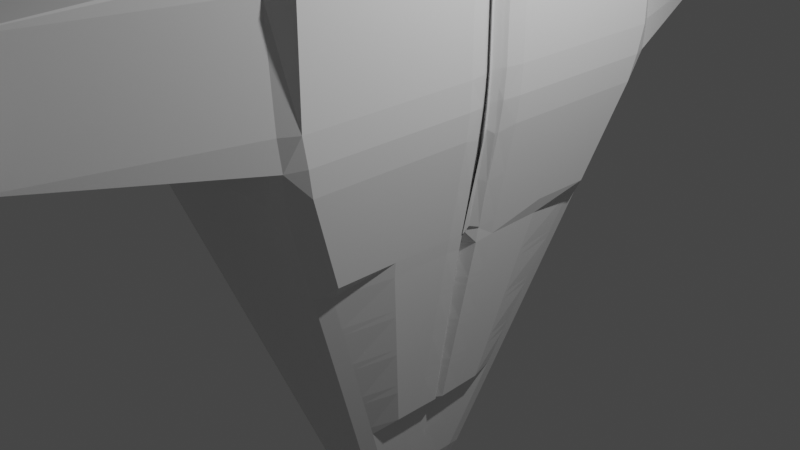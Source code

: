 # Source: zombie_new.blend  (saved by Blender 2.90.8; exported with 4.5.12 LTS)
import bpy
from mathutils import Matrix  # noqa: F401  (used for matrix-valued properties, if any)

bpy.ops.wm.read_factory_settings(use_empty=True)
scene = bpy.context.scene
scene.name = 'Scene'

# ---- collections
col_collection = bpy.data.collections.new('Collection'); scene.collection.children.link(col_collection)

# ---- materials (node trees are filled in below, after node groups)
mat_material = bpy.data.materials.new('Material')
mat_material.alpha_threshold = 0.0
mat_material.use_transparent_shadow = False
mat_material.line_color = (0.0, 0.0, 0.0, 1.0)

# ---- material node trees
mat_material.use_nodes = True; mat_material.node_tree.nodes.clear()
_N = mat_material.node_tree.nodes; _L = mat_material.node_tree.links
n0 = _N.new('ShaderNodeOutputMaterial'); n0.name = 'Material Output'; n0.location = (300, 300)
n1 = _N.new('ShaderNodeBsdfPrincipled'); n1.name = 'Principled BSDF'; n1.location = (10, 300)
n1.distribution = 'GGX'
n1.subsurface_method = 'BURLEY'
n1.inputs[2].default_value = 0.4
n1.inputs[3].default_value = 1.45
n1.inputs[27].default_value = (0.0, 0.0, 0.0, 1.0)
n1.inputs[28].default_value = 1.0
_L.new(n1.outputs[0], n0.inputs[0])
n0.is_active_output = True

# ---- world
world_world = bpy.data.worlds.new('World'); scene.world = world_world
world_world.use_nodes = True; world_world.node_tree.nodes.clear()
_N = world_world.node_tree.nodes; _L = world_world.node_tree.links
n0 = _N.new('ShaderNodeOutputWorld'); n0.name = 'World Output'; n0.location = (300, 300)
n1 = _N.new('ShaderNodeBackground'); n1.name = 'Background'; n1.location = (10, 300)
n1.inputs[0].default_value = (0.05088, 0.05088, 0.05088, 1.0)
_L.new(n1.outputs[0], n0.inputs[0])
n0.is_active_output = True
world_world.color = (0.05088, 0.05088, 0.05088)
world_world.use_sun_shadow = False
world_world.sun_shadow_jitter_overblur = 0.0

# ---- cameras
cam_camera = bpy.data.cameras.new('Camera')
cam_camera.clip_end = 100.0
cam_camera.ortho_scale = 7.314

# ---- lights
light_light = bpy.data.lights.new('Light', 'POINT')
light_light.transmission_factor = 0.0
light_light.energy = 1000.0
light_light.shadow_soft_size = 0.1
light_light.shadow_maximum_resolution = 0.006
light_light.use_absolute_resolution = True

# ---- meshes
me_cube = bpy.data.meshes.new('Cube')
me_cube.from_pydata([(1.031, 0.9018, 1.0), (1.237, 0.9018, 0.9231), (0.3265, 1.853, 0.9028), (1.101, 0.9018, 0.9712), (1.024, 0.9585, 0.9779), (1.052, 0.9712, 0.9217), (0.9646, 0.9712, 0.9891), (-0.956, 0.103, 0.3769), (-0.956, -0.09346, 0.3769), (-1.0, -0.09324, 0.563), (-1.0, 0.1032, 0.563), (-0.956, 0.004784, 0.3769), (-0.9871, 0.004929, 0.4678), (-0.9871, -0.09335, 0.4678), (-1.0, 0.005004, 0.563), (-0.9871, 0.1031, 0.4678), (0.3676, -1.853, 0.9039), (1.237, -0.9018, 0.9231), (1.031, -0.9018, 1.0), (1.052, -0.9712, 0.9217), (1.024, -0.9585, 0.9779), (1.101, -0.9018, 0.9712), (0.9646, -0.9712, 0.9891), (-0.168, 0.09957, -1.0), (-0.168, -0.09691, -1.0), (-0.3103, -0.09669, -0.9122), (-0.3103, 0.09979, -0.9122), (-0.168, 0.001332, -1.0), (-0.2504, 0.001408, -0.9743), (-0.2504, -0.0968, -0.9743), (-0.3103, 0.001553, -0.9122), (-0.2504, 0.09968, -0.9743), (-1.0, 0.9018, 0.9018), (-0.9018, 0.9018, 1.0), (-0.7438, 1.849, 0.875), (-0.9712, 0.9018, 0.9712), (-1.015, 0.9585, 0.9249), (-0.9618, 0.9712, 0.939), (-1.013, 0.9712, 0.868), (-0.9018, -0.09324, 1.0), (-0.9018, 0.1032, 1.0), (-1.0, 0.1032, 0.9018), (-1.0, -0.09324, 0.9018), (-0.9018, 0.005004, 1.0), (-0.9712, 0.005004, 0.9712), (-0.9712, 0.1032, 0.9712), (-1.0, 0.005004, 0.9018), (-0.9712, -0.09324, 0.9712), (-0.9018, -0.9018, 1.0), (-1.0, -0.9018, 0.9018), (-0.7027, -1.853, 0.8761), (-0.9712, -0.9018, 0.9712), (-1.015, -0.9585, 0.9249), (-1.013, -0.9712, 0.868), (-0.9618, -0.9712, 0.939), (0.9844, 0.1032, 1.0), (0.9863, -0.09324, 1.0), (1.203, -0.02184, 0.9231), (1.201, 0.0355, 0.9231), (0.8521, 0.002195, 1.0), (1.007, 0.005226, 0.9714), (1.046, -0.03797, 0.9712), (1.163, 0.006072, 0.9231), (1.045, 0.05003, 0.9712), (0.3161, 0.2017, -0.9154), (0.168, 0.168, -1.0), (0.207, 0.3103, -0.9122), (0.2521, 0.1848, -0.9752), (0.2438, 0.2414, -0.9668), (0.1875, 0.2504, -0.9743), (0.2755, 0.2704, -0.9292), (1.188, 0.8506, 0.4014), (0.9667, 0.956, 0.3769), (0.4151, 1.853, 0.5652), (1.237, 0.9018, 0.5843), (1.037, 0.9177, 0.3631), (1.147, 0.9555, 0.4873), (1.064, 0.9871, 0.4866), (1.141, 0.9712, 0.5841), (1.223, 0.8762, 0.4901), (0.168, -0.168, -1.0), (0.3161, -0.2017, -0.9154), (0.207, -0.3103, -0.9122), (0.2521, -0.1848, -0.9752), (0.2438, -0.2414, -0.9668), (0.2755, -0.2704, -0.9292), (0.1875, -0.2504, -0.9743), (1.188, -0.8506, 0.4014), (1.237, -0.9018, 0.5843), (0.4561, -1.853, 0.5663), (0.9667, -0.956, 0.3769), (1.223, -0.8762, 0.4901), (1.147, -0.9555, 0.4873), (1.141, -0.9712, 0.5841), (1.064, -0.9871, 0.4866), (1.037, -0.9177, 0.3631), (-0.8484, 0.956, 0.3769), (-0.956, 0.8484, 0.3769), (-1.0, 0.9018, 0.563), (-0.6552, 1.849, 0.5374), (-0.917, 0.917, 0.362), (-0.883, 0.9552, 0.4341), (-0.9871, 0.8751, 0.4678), (-0.9243, 0.9712, 0.5304), (-0.8036, 0.9871, 0.438), (-0.3103, 0.2026, -0.9122), (-0.2026, 0.3103, -0.9122), (-0.168, 0.168, -1.0), (-0.2713, 0.2713, -0.927), (-0.2417, 0.2417, -0.966), (-0.1853, 0.2504, -0.9743), (-0.2504, 0.1853, -0.9743), (-0.168, -0.168, -1.0), (-0.2026, -0.3103, -0.9122), (-0.3103, -0.2026, -0.9122), (-0.1853, -0.2504, -0.9743), (-0.2417, -0.2417, -0.966), (-0.2713, -0.2713, -0.927), (-0.2504, -0.1853, -0.9743), (-0.956, -0.8484, 0.3769), (-0.8484, -0.956, 0.3769), (-0.6142, -1.853, 0.5385), (-1.0, -0.9018, 0.563), (-0.917, -0.917, 0.362), (-0.883, -0.9552, 0.4341), (-0.8036, -0.9871, 0.438), (-0.9243, -0.9712, 0.5304), (-0.9871, -0.8751, 0.4678), (0.3103, 0.09979, -0.9122), (0.3103, -0.09669, -0.9122), (0.168, -0.09691, -1.0), (0.168, 0.09957, -1.0), (0.3103, 0.001553, -0.9122), (0.2505, 0.001408, -0.9744), (0.2504, -0.0968, -0.9743), (0.168, 0.001332, -1.0), (0.2504, 0.09968, -0.9743), (1.164, -0.02498, 0.3888), (1.163, 0.03847, 0.389), (1.201, 0.0355, 0.5843), (1.203, -0.02184, 0.5843), (1.129, 0.005968, 0.4061), (1.15, 0.006007, 0.4885), (1.183, 0.03406, 0.4864), (1.163, 0.006073, 0.5843), (1.184, -0.02071, 0.4864), (0.3161, 0.08845, -0.9154), (0.3161, -0.1081, -0.9154), (0.168, -0.1067, -1.0), (0.168, 0.08978, -1.0), (0.3161, -0.009806, -0.9154), (0.2522, -0.008921, -0.9754), (0.2521, -0.1074, -0.9752), (0.168, -0.008459, -1.0), (0.2521, 0.08911, -0.9752), (-0.9018, 0.06647, 1.0), (-1.0, 0.06647, 0.9018), (-1.0, -0.13, 0.9018), (-0.9018, -0.13, 1.0), (-0.9712, 0.06647, 0.9712), (-0.9712, -0.03177, 0.9712), (-1.0, -0.03177, 0.9018), (-0.9712, -0.13, 0.9712), (-0.9018, -0.03177, 1.0), (1.031, -0.13, 1.0), (1.237, -0.13, 0.9231), (1.143, -0.004925, 0.9231), (0.4241, 0.06647, 1.0), (1.101, -0.13, 0.9712), (0.9969, -0.04356, 0.9714), (1.21, -0.05268, 0.9231), (0.7351, 0.05035, 0.9712), (0.8536, -0.06257, 1.0), (-0.956, 0.06788, 0.3769), (-0.956, -0.1286, 0.3769), (-1.0, -0.13, 0.563), (-1.0, 0.06647, 0.563), (-0.956, -0.03037, 0.3769), (-0.9871, -0.03129, 0.4678), (-0.9871, -0.1293, 0.4678), (-1.0, -0.03177, 0.563), (-0.9871, 0.06718, 0.4678), (-0.168, -0.1067, -1.0), (-0.3103, -0.1081, -0.9122), (-0.3103, 0.08839, -0.9122), (-0.168, 0.08978, -1.0), (-0.2504, -0.1074, -0.9743), (-0.2504, -0.008938, -0.9743), (-0.3103, -0.009857, -0.9122), (-0.2504, 0.08909, -0.9743), (-0.168, -0.008459, -1.0), (1.188, -0.1287, 0.4014), (1.072, 0.0006137, 0.3889), (1.143, -0.004925, 0.5843), (1.237, -0.13, 0.5843), (1.146, -0.04991, 0.3855), (1.19, -0.0511, 0.487), (1.108, 0.0006665, 0.4864), (1.21, -0.05268, 0.5843), (1.223, -0.1293, 0.4901), (-0.3103, -0.0836, -0.9122), (-0.3103, 0.1129, -0.9122), (-0.168, 0.1108, -1.0), (-0.168, -0.08566, -1.0), (-0.3103, 0.01467, -0.9122), (-0.2504, 0.0133, -0.9743), (-0.2504, 0.1119, -0.9743), (-0.168, 0.01259, -1.0), (-0.2504, -0.08463, -0.9743), (1.144, 0.01678, 0.9231), (1.237, 0.1455, 0.9231), (1.031, 0.1455, 1.0), (0.512, -0.05097, 1.0), (1.21, 0.06712, 0.9231), (1.01, 0.0584, 0.9714), (1.101, 0.1455, 0.9712), (0.8794, 0.07689, 1.0), (0.7804, -0.03644, 0.9712), (-1.0, 0.1455, 0.9018), (-1.0, -0.05097, 0.9018), (-0.9018, -0.05097, 1.0), (-0.9018, 0.1455, 1.0), (-1.0, 0.04727, 0.9018), (-0.9712, 0.04727, 0.9712), (-0.9712, -0.05097, 0.9712), (-0.9018, 0.04727, 1.0), (-0.9712, 0.1455, 0.9712), (1.073, 0.01002, 0.3891), (1.188, 0.1435, 0.4014), (1.237, 0.1455, 0.5843), (1.144, 0.01678, 0.5843), (1.147, 0.06344, 0.3858), (1.191, 0.06519, 0.4871), (1.223, 0.1445, 0.4901), (1.21, 0.06712, 0.5843), (1.11, 0.01034, 0.4864), (-1.0, 0.1455, 0.563), (-0.956, 0.1435, 0.3769), (-0.956, -0.05307, 0.3769), (-1.0, -0.05097, 0.563), (-0.9871, 0.1445, 0.4678), (-0.9871, 0.04656, 0.4678), (-0.956, 0.04519, 0.3769), (-0.9871, -0.05202, 0.4678), (-1.0, 0.04727, 0.563), (0.3161, 0.1129, -0.9154), (0.3161, -0.08367, -0.9154), (0.168, -0.08566, -1.0), (0.168, 0.1108, -1.0), (0.3161, 0.01459, -0.9154), (0.2522, 0.01327, -0.9754), (0.2521, -0.08466, -0.9752), (0.168, 0.01259, -1.0), (0.2521, 0.1118, -0.9752), (2.019, 2.898, 0.9228), (1.1, 2.898, 0.8989), (1.176, 2.898, 0.609), (2.095, 2.898, 0.633), (0.7929, -2.886, 0.915), (1.863, -2.886, 0.9428), (1.952, -2.886, 0.6052), (0.8815, -2.886, 0.5774), (-0.6331, -0.09507, -0.2676), (-0.6331, 0.003168, -0.2676), (-0.6331, 0.1014, -0.2676), (0.6824, 0.06913, -0.2723), (0.6656, 0.00376, -0.2637), (0.6831, -0.06083, -0.2724), (-0.5255, 0.6331, -0.2676), (-0.5942, 0.5942, -0.2825), (-0.6331, 0.5255, -0.2676), (-0.5255, -0.6331, -0.2676), (-0.5942, -0.5942, -0.2825), (-0.6331, -0.5255, -0.2676), (0.6979, 0.5261, -0.2676), (0.6562, 0.5941, -0.2831), (0.5868, 0.6331, -0.2676), (0.6979, -0.5261, -0.2676), (0.6562, -0.5941, -0.2831), (0.5868, -0.6331, -0.2676), (-0.6331, -0.1184, -0.2676), (-0.6331, -0.02011, -0.2676), (-0.6331, 0.07814, -0.2676), (0.6399, 0.04453, -0.2739), (0.7706, -0.02986, -0.2756), (0.7913, -0.1184, -0.2676), (-0.6331, -0.06833, -0.2676), (-0.6331, 0.02993, -0.2676), (-0.6331, 0.1282, -0.2676), (0.7945, 0.1285, -0.2676), (0.7821, 0.03903, -0.2754), (0.6407, -0.03682, -0.2738), (-0.7946, -0.09427, 0.05464), (0.9765, 0.0538, 0.06901), (-0.7556, 0.7556, 0.03977), (-0.7946, 0.6869, 0.05464), (-0.6869, -0.7946, 0.05464), (0.8466, 0.7559, 0.04002), (0.7767, 0.7946, 0.05464), (0.9967, -0.6884, 0.07757), (-0.7946, -0.1235, 0.05464), (0.9098, 0.02257, 0.06814), (-0.7946, -0.0607, 0.05464), (0.9967, 0.1359, 0.07757), (-0.7946, 0.003976, 0.05464), (-0.7946, 0.1022, 0.05464), (0.9512, 0.004864, 0.08188), (0.9775, -0.04291, 0.06887), (-0.6869, 0.7946, 0.05464), (-0.7556, -0.7556, 0.03977), (-0.7946, -0.6869, 0.05464), (0.9967, 0.6884, 0.07757), (0.8466, -0.7559, 0.04002), (0.7767, -0.7946, 0.05464), (-0.7946, -0.02524, 0.05464), (-0.7946, 0.07301, 0.05464), (0.9658, -0.03989, 0.0656), (0.9967, -0.1235, 0.07757), (-0.7946, 0.03756, 0.05464), (-0.7946, 0.1358, 0.05464), (0.9663, 0.05123, 0.06583), (0.911, -0.0134, 0.0683), (-0.8753, -0.09386, 0.2158), (1.07, 0.04614, 0.229), (-0.8363, 0.8363, 0.2009), (-0.8753, 0.7676, 0.2158), (-0.7676, -0.8753, 0.2158), (0.9418, 0.8368, 0.2016), (0.8717, 0.8753, 0.2158), (1.092, -0.7695, 0.2395), (-0.8753, -0.1261, 0.2158), (0.9907, 0.01159, 0.2285), (-0.8753, -0.05689, 0.2158), (1.092, 0.1397, 0.2395), (-0.8753, 0.00438, 0.2158), (-0.8753, 0.1026, 0.2158), (1.04, 0.005416, 0.244), (1.071, -0.03394, 0.2288), (-0.7676, 0.8753, 0.2158), (-0.8363, -0.8363, 0.2009), (-0.8753, -0.7676, 0.2158), (1.092, 0.7695, 0.2395), (0.9418, -0.8368, 0.2016), (0.8717, -0.8753, 0.2158), (-0.8753, -0.02781, 0.2158), (-0.8753, 0.07044, 0.2158), (1.056, -0.0449, 0.2255), (1.092, -0.1261, 0.2395), (-0.8753, 0.04138, 0.2158), (-0.8753, 0.1396, 0.2158), (1.057, 0.05733, 0.2258), (0.9921, -0.001689, 0.2287), (-0.7138, 0.003572, -0.1065), (-0.7138, 0.1018, -0.1065), (0.7544, 0.004312, -0.1016), (0.7763, -0.05187, -0.1124), (-0.6062, 0.7138, -0.1065), (-0.6749, -0.6749, -0.1214), (-0.7138, -0.6062, -0.1065), (0.7933, 0.6072, -0.1057), (0.7514, -0.675, -0.1215), (0.6818, -0.7138, -0.1065), (-0.7138, -0.02268, -0.1065), (-0.7138, 0.07557, -0.1065), (0.8609, -0.03485, -0.1157), (0.8868, -0.1209, -0.1057), (-0.7138, 0.03375, -0.1065), (-0.7138, 0.132, -0.1065), (0.8719, 0.04653, -0.1155), (0.7218, -0.02511, -0.1134), (-0.7138, -0.09467, -0.1065), (0.7755, 0.06147, -0.1123), (-0.6749, 0.6749, -0.1214), (-0.7138, 0.6062, -0.1065), (-0.6062, -0.7138, -0.1065), (0.7514, 0.675, -0.1215), (0.6818, 0.7138, -0.1065), (0.7933, -0.6072, -0.1057), (-0.7138, -0.1209, -0.1065), (0.7208, 0.03355, -0.1136), (-0.7138, -0.06452, -0.1065), (0.8895, 0.1338, -0.1057), (-0.4717, 0.002361, -0.5899), (-0.4717, 0.1006, -0.5899), (0.4879, 0.002656, -0.5879), (0.4967, -0.07876, -0.5923), (-0.364, 0.4717, -0.5899), (-0.4327, -0.4327, -0.6048), (-0.4717, -0.364, -0.5899), (0.507, 0.3639, -0.5915), (0.4659, -0.4322, -0.6061), (0.3969, -0.4717, -0.5899), (-0.4717, -0.01499, -0.5899), (-0.4717, 0.08327, -0.5899), (0.5901, -0.01988, -0.5955), (0.6005, -0.1133, -0.5915), (-0.4717, 0.0223, -0.5899), (-0.4717, 0.1206, -0.5899), (0.6026, 0.02403, -0.5954), (0.4784, -0.06025, -0.5946), (-0.4717, -0.09588, -0.5899), (0.4963, 0.08446, -0.5922), (-0.4327, 0.4327, -0.6048), (-0.4717, 0.364, -0.5899), (-0.364, -0.4717, -0.5899), (0.4659, 0.4322, -0.6061), (0.3969, 0.4717, -0.5899), (0.507, -0.3639, -0.5915), (-0.4717, -0.1132, -0.5899), (0.478, 0.06649, -0.5946), (-0.4717, -0.07597, -0.5899), (0.6044, 0.1178, -0.5915), (-0.5524, -0.09548, -0.4288), (0.5894, 0.0768, -0.4322), (-0.5134, 0.5134, -0.4436), (-0.5524, 0.4448, -0.4288), (-0.4448, -0.5524, -0.4288), (0.561, 0.5131, -0.4446), (0.4919, 0.5524, -0.4288), (0.6024, -0.445, -0.4296), (-0.5524, -0.1158, -0.4288), (0.5589, 0.05551, -0.4343), (-0.5524, -0.07215, -0.4288), (0.6995, 0.1231, -0.4296), (-0.5524, 0.002765, -0.4288), (-0.5524, 0.101, -0.4288), (0.5767, 0.003208, -0.4258), (0.5899, -0.0698, -0.4323), (-0.4448, 0.5524, -0.4288), (-0.5134, -0.5134, -0.4436), (-0.5524, -0.4448, -0.4288), (0.6024, 0.445, -0.4296), (0.561, -0.5131, -0.4446), (0.4919, -0.5524, -0.4288), (-0.5524, -0.01755, -0.4288), (-0.5524, 0.0807, -0.4288), (0.6803, -0.02487, -0.4355), (0.6959, -0.1158, -0.4296), (-0.5524, 0.02611, -0.4288), (-0.5524, 0.1244, -0.4288), (0.6924, 0.03153, -0.4354), (0.5596, -0.04854, -0.4342), (-0.391, 0.001957, -0.751), (-0.391, 0.1002, -0.751), (0.3991, 0.002105, -0.75), (0.4035, -0.08773, -0.7522), (-0.2833, 0.391, -0.751), (-0.352, -0.352, -0.7659), (-0.391, -0.2833, -0.751), (0.4116, 0.2828, -0.7534), (0.3707, -0.3513, -0.7677), (0.3019, -0.391, -0.751), (-0.391, -0.01242, -0.751), (-0.391, 0.08583, -0.751), (0.4064, -0.01482, -0.7554), (0.4116, -0.1106, -0.7534), (-0.391, 0.01848, -0.751), (-0.391, 0.1167, -0.751), (0.4065, 0.0207, -0.7554), (0.3973, -0.07196, -0.755), (-0.391, -0.09629, -0.751), (0.4033, 0.09213, -0.7522), (-0.352, 0.352, -0.7659), (-0.391, 0.2833, -0.751), (-0.2833, -0.391, -0.751), (0.3707, 0.3513, -0.7677), (0.3019, 0.391, -0.751), (0.4116, -0.2828, -0.7534), (-0.391, -0.1107, -0.751), (0.3971, 0.07747, -0.755), (-0.391, -0.07978, -0.751), (0.4116, 0.1167, -0.7534), (1.031, -0.521, 1.0), (1.101, -0.521, 0.9712), (1.237, -0.521, 0.9231), (-0.168, -0.1378, -1.0), (-0.2504, -0.1469, -0.9743), (-0.3103, -0.156, -0.9122), (1.237, -0.521, 0.5843), (1.223, -0.5077, 0.4901), (1.188, -0.4944, 0.4014), (0.168, -0.1378, -1.0), (0.2521, -0.1466, -0.9752), (0.3161, -0.1555, -0.9154), (-0.9018, -0.521, 1.0), (-0.9712, -0.521, 0.9712), (-1.0, -0.521, 0.9018), (-1.0, -0.521, 0.563), (-0.9871, -0.5071, 0.4678), (-0.956, -0.4932, 0.3769), (-0.6331, -0.3246, -0.2676), (0.7916, -0.3249, -0.2676), (-0.7946, -0.4089, 0.05464), (0.9967, -0.4097, 0.07757), (-0.8753, -0.4511, 0.2158), (1.092, -0.452, 0.2395), (0.8871, -0.3673, -0.1057), (-0.7138, -0.3668, -0.1065), (0.6006, -0.2402, -0.5915), (-0.4717, -0.2403, -0.5899), (0.6961, -0.2826, -0.4296), (-0.5524, -0.2824, -0.4288), (-0.391, -0.1981, -0.751), (0.4116, -0.1978, -0.7534), (-0.9018, 0.5236, 1.0), (-0.9712, 0.5236, 0.9712), (-1.0, 0.5236, 0.9018), (-1.0, 0.5236, 0.563), (-0.9871, 0.5098, 0.4678), (-0.956, 0.4959, 0.3769), (0.168, 0.1394, -1.0), (0.2521, 0.1483, -0.9752), (0.3161, 0.1573, -0.9154), (-0.168, 0.1394, -1.0), (-0.2504, 0.1486, -0.9743), (-0.3103, 0.1578, -0.9122), (1.031, 0.5236, 1.0), (1.101, 0.5236, 0.9712), (1.237, 0.5236, 0.9231), (1.237, 0.5236, 0.5843), (1.223, 0.5104, 0.4901), (1.188, 0.4971, 0.4014), (0.7768, 0.3273, -0.2676), (-0.6331, 0.3268, -0.2676), (0.9967, 0.4121, 0.07757), (-0.7946, 0.4114, 0.05464), (1.092, 0.4546, 0.2395), (-0.8753, 0.4536, 0.2158), (-0.7138, 0.3691, -0.1065), (0.8684, 0.3712, -0.1057), (-0.4717, 0.2423, -0.5899), (0.5936, 0.2394, -0.5915), (-0.5524, 0.2846, -0.4288), (0.6852, 0.2834, -0.4296), (0.4116, 0.1997, -0.7534), (-0.391, 0.2, -0.751), (-0.7786, -0.09435, 0.02274), (0.8501, 0.05532, 0.01602), (-0.7396, 0.7396, 0.007873), (-0.7786, 0.6709, 0.02274), (-0.6709, -0.7786, 0.02274), (0.8278, 0.7399, 0.008039), (0.7579, 0.7786, 0.02274), (0.8698, -0.6723, 0.02419), (-0.7786, -0.123, 0.02274), (0.7857, 0.02474, 0.01506), (-0.7786, -0.06146, 0.02274), (0.9657, 0.138, 0.02419), (-0.7786, 0.003896, 0.02274), (-0.7786, 0.1021, 0.02274), (0.8256, 0.004755, 0.02846), (0.8511, -0.04468, 0.01588), (-0.6709, 0.7786, 0.02274), (-0.7396, -0.7396, 0.007873), (-0.7786, -0.6709, 0.02274), (0.8698, 0.6723, 0.02419), (0.8278, -0.7399, 0.008039), (0.7579, -0.7786, 0.02274), (-0.7786, -0.02474, 0.02274), (-0.7786, 0.07352, 0.02274), (0.9333, -0.03886, 0.01261), (0.9633, -0.123, 0.02419), (-0.7786, 0.03681, 0.02274), (-0.7786, 0.1351, 0.02274), (0.9439, 0.05254, 0.01284), (0.7869, -0.01572, 0.01522), (0.9637, -0.4012, 0.02419), (-0.7786, -0.4006, 0.02274), (-0.7786, 0.403, 0.02274), (0.9419, 0.4064, 0.02419), (-0.6998, 0.003502, -0.1345), (-0.6998, 0.1017, -0.1345), (0.7389, 0.004216, -0.1297), (0.7601, -0.05343, -0.1402), (-0.5922, 0.6998, -0.1345), (-0.6608, -0.6608, -0.1494), (-0.6998, -0.5922, -0.1345), (0.7767, 0.5932, -0.1338), (0.7349, -0.6609, -0.1496), (0.6653, -0.6998, -0.1345), (-0.6998, -0.02223, -0.1345), (-0.6998, 0.07602, -0.1345), (0.8452, -0.03399, -0.1435), (0.8702, -0.1205, -0.1338), (-0.6998, 0.03308, -0.1345), (-0.6998, 0.1313, -0.1345), (0.8563, 0.04522, -0.1433), (0.7077, -0.02715, -0.1413), (-0.6998, -0.09474, -0.1345), (0.7593, 0.0628, -0.1401), (-0.6608, 0.6608, -0.1494), (-0.6998, 0.5922, -0.1345), (-0.5922, -0.6998, -0.1345), (0.7349, 0.6609, -0.1496), (0.6653, 0.6998, -0.1345), (0.7767, -0.5932, -0.1338), (-0.6998, -0.1205, -0.1345), (0.7067, 0.03546, -0.1414), (-0.6998, -0.06518, -0.1345), (0.873, 0.1328, -0.1338), (-0.6998, -0.3594, -0.1345), (0.8705, -0.3599, -0.1338), (0.8525, 0.3636, -0.1338), (-0.6998, 0.3618, -0.1345), (-0.6201, -0.09514, -0.2936), (0.6675, 0.07037, -0.298), (-0.5812, 0.5812, -0.3084), (-0.6201, 0.5125, -0.2936), (-0.5125, -0.6201, -0.2936), (0.6409, 0.581, -0.309), (0.5715, 0.6201, -0.2936), (0.6825, -0.5131, -0.2937), (-0.6201, -0.118, -0.2936), (0.6269, 0.0463, -0.2997), (-0.6201, -0.06895, -0.2936), (0.7792, 0.1276, -0.2937), (-0.6201, 0.003103, -0.2936), (-0.6201, 0.1013, -0.2936), (0.6513, 0.003671, -0.2898), (0.6681, -0.06228, -0.2981), (-0.5125, 0.6201, -0.2936), (-0.5812, -0.5812, -0.3084), (-0.6201, -0.5125, -0.2936), (0.6825, 0.5131, -0.2937), (0.6409, -0.581, -0.309), (0.5715, -0.6201, -0.2936), (-0.6201, -0.0197, -0.2936), (-0.6201, 0.07855, -0.2936), (0.7561, -0.02906, -0.3013), (0.776, -0.118, -0.2937), (-0.6201, 0.02932, -0.2936), (-0.6201, 0.1276, -0.2936), (0.7677, 0.03782, -0.3012), (0.6276, -0.03871, -0.2996), (0.7763, -0.3181, -0.2937), (-0.6201, -0.3178, -0.2936), (-0.6201, 0.32, -0.2936), (0.7621, 0.3202, -0.2937), (-0.535, 0.002678, -0.4635), (-0.535, 0.1009, -0.4635), (0.5576, 0.003089, -0.4607), (0.5698, -0.07173, -0.4668), (-0.4274, 0.535, -0.4635), (-0.496, -0.496, -0.4783), (-0.535, -0.4274, -0.4635), (0.5819, 0.4275, -0.4644), (0.5405, -0.4957, -0.4794), (0.4714, -0.535, -0.4635), (-0.535, -0.017, -0.4635), (-0.535, 0.08125, -0.4635), (0.6609, -0.02379, -0.47), (0.6754, -0.1153, -0.4644), (-0.535, 0.02529, -0.4635), (-0.535, 0.1236, -0.4635), (0.673, 0.02991, -0.4699), (0.5421, -0.05106, -0.4687), (-0.535, -0.09556, -0.4635), (0.5693, 0.07845, -0.4667), (-0.496, 0.496, -0.4783), (-0.535, 0.4274, -0.4635), (-0.4274, -0.535, -0.4635), (0.5405, 0.4957, -0.4794), (0.4714, 0.535, -0.4635), (0.5819, -0.4275, -0.4644), (-0.535, -0.1152, -0.4635), (0.5415, 0.05787, -0.4688), (-0.535, -0.07297, -0.4635), (0.679, 0.122, -0.4644), (-0.535, -0.2734, -0.4635), (0.6756, -0.2735, -0.4644), (0.6655, 0.2739, -0.4644), (-0.535, 0.2755, -0.4635), (-0.4541, -0.09597, -0.6251), (0.476, 0.08614, -0.6271), (-0.4151, 0.4151, -0.6399), (-0.4541, 0.3464, -0.6251), (-0.3464, -0.4541, -0.6251), (0.4451, 0.4146, -0.6414), (0.3762, 0.4541, -0.6251), (0.4862, -0.3462, -0.6268), (-0.4541, -0.1127, -0.6251), (0.4603, 0.06888, -0.6296), (-0.4541, -0.0768, -0.6251), (0.4862, 0.1197, -0.6268), (-0.4541, 0.002272, -0.6251), (-0.4541, 0.1005, -0.6251), (0.4685, 0.002536, -0.6233), (0.4763, -0.08072, -0.6272), (-0.3464, 0.4541, -0.6251), (-0.4151, -0.4151, -0.6399), (-0.4541, -0.3464, -0.6251), (0.4862, 0.3462, -0.6268), (0.4451, -0.4146, -0.6414), (0.3762, -0.4541, -0.6251), (-0.4541, -0.01443, -0.6251), (-0.4541, 0.08383, -0.6251), (0.477, -0.01874, -0.6304), (0.4862, -0.1126, -0.6268), (-0.4541, 0.02147, -0.6251), (-0.4541, 0.1197, -0.6251), (0.4771, 0.02547, -0.6303), (0.4607, -0.0628, -0.6296), (-0.4541, -0.2311, -0.6251), (0.4862, -0.231, -0.6268), (0.4862, 0.2329, -0.6268), (-0.4541, 0.2331, -0.6251), (0.1875, -0.3338, -1.763), (0.168, -0.2514, -1.789), (-0.168, -0.2514, -1.789), (-0.1853, -0.3338, -1.763), (0.168, -0.1901, -1.789), (0.168, -0.09188, -1.789), (-0.168, -0.09188, -1.789), (-0.168, -0.1901, -1.789), (-0.168, -0.07083, -1.789), (-0.168, -0.1691, -1.789), (0.168, -0.1691, -1.789), (0.168, -0.07083, -1.789), (-0.168, -0.2212, -1.789), (0.168, -0.2212, -1.789), (-0.168, 0.1692, -1.791), (-0.168, 0.07094, -1.791), (0.168, 0.2376, -1.791), (0.1875, 0.32, -1.765), (-0.1853, 0.32, -1.765), (-0.168, 0.2376, -1.791), (0.168, 0.07094, -1.791), (0.168, 0.1692, -1.791), (0.168, 0.06115, -1.791), (0.168, 0.1594, -1.791), (-0.168, 0.1594, -1.791), (-0.168, 0.06115, -1.791), (-0.168, 0.1804, -1.791), (-0.168, 0.08219, -1.791), (0.168, 0.08219, -1.791), (0.168, 0.1804, -1.791), (0.168, 0.209, -1.791), (-0.168, 0.209, -1.791)], [], [(478, 474, 17, 88), (56, 39, 155, 167), (472, 484, 48, 18), (527, 349, 237, 509), (203, 247, 131, 23), (323, 351, 227, 138), (153, 190, 731, 728), (495, 347, 191, 480), (328, 338, 96, 72), (519, 518, 210, 229), (89, 16, 259, 260), (140, 57, 166, 193), (24, 130, 149, 185), (10, 41, 219, 239), (487, 486, 157, 175), (230, 209, 58, 139), (176, 156, 42, 9), (526, 341, 71, 521), (507, 506, 32, 98), (247, 203, 715, 716), (212, 220, 40, 55), (34, 2, 254, 255), (326, 343, 90, 120), (322, 345, 173, 8), (494, 340, 119, 489), (331, 337, 137, 192), (332, 335, 7, 238), (0, 3, 4, 6), (1, 5, 4, 3), (2, 6, 4, 5), (7, 11, 12, 15), (8, 13, 12, 11), (9, 14, 12, 13), (10, 15, 12, 14), (16, 19, 20, 22), (17, 21, 20, 19), (18, 22, 20, 21), (23, 27, 28, 31), (24, 29, 28, 27), (25, 30, 28, 29), (26, 31, 28, 30), (32, 35, 36, 38), (33, 37, 36, 35), (34, 38, 36, 37), (39, 43, 44, 47), (40, 45, 44, 43), (41, 46, 44, 45), (42, 47, 44, 46), (48, 51, 52, 54), (49, 53, 52, 51), (50, 54, 52, 53), (55, 59, 60, 63), (56, 61, 60, 59), (57, 62, 60, 61), (58, 63, 60, 62), (64, 67, 68, 70), (65, 69, 68, 67), (66, 70, 68, 69), (71, 75, 76, 79), (72, 77, 76, 75), (73, 78, 76, 77), (74, 79, 76, 78), (80, 83, 84, 86), (81, 85, 84, 83), (82, 86, 84, 85), (87, 91, 92, 95), (88, 93, 92, 91), (89, 94, 92, 93), (90, 95, 92, 94), (96, 100, 101, 104), (97, 102, 101, 100), (98, 103, 101, 102), (99, 104, 101, 103), (105, 108, 109, 111), (106, 110, 109, 108), (107, 111, 109, 110), (112, 115, 116, 118), (113, 117, 116, 115), (114, 118, 116, 117), (119, 123, 124, 127), (120, 125, 124, 123), (121, 126, 124, 125), (122, 127, 124, 126), (128, 132, 133, 136), (129, 134, 133, 132), (130, 135, 133, 134), (131, 136, 133, 135), (137, 141, 142, 145), (138, 143, 142, 141), (139, 144, 142, 143), (140, 145, 142, 144), (146, 150, 151, 154), (147, 152, 151, 150), (148, 153, 151, 152), (149, 154, 151, 153), (155, 159, 160, 163), (156, 161, 160, 159), (157, 162, 160, 161), (158, 163, 160, 162), (164, 168, 169, 172), (165, 170, 169, 168), (166, 171, 169, 170), (167, 172, 169, 171), (173, 177, 178, 181), (174, 179, 178, 177), (175, 180, 178, 179), (176, 181, 178, 180), (182, 186, 187, 190), (183, 188, 187, 186), (184, 189, 187, 188), (185, 190, 187, 189), (191, 195, 196, 199), (192, 197, 196, 195), (193, 198, 196, 197), (194, 199, 196, 198), (200, 204, 205, 208), (201, 206, 205, 204), (202, 207, 205, 206), (203, 208, 205, 207), (209, 213, 214, 217), (210, 215, 214, 213), (211, 216, 214, 215), (212, 217, 214, 216), (218, 222, 223, 226), (219, 224, 223, 222), (220, 225, 223, 224), (221, 226, 223, 225), (227, 231, 232, 235), (228, 233, 232, 231), (229, 234, 232, 233), (230, 235, 232, 234), (236, 240, 241, 244), (237, 242, 241, 240), (238, 243, 241, 242), (239, 244, 241, 243), (245, 249, 250, 253), (246, 251, 250, 249), (247, 252, 250, 251), (248, 253, 250, 252), (203, 23, 31, 208), (208, 31, 26, 200), (322, 8, 11, 334), (334, 11, 7, 335), (323, 138, 141, 336), (336, 141, 137, 337), (212, 55, 63, 217), (217, 63, 58, 209), (149, 130, 134, 154), (154, 134, 129, 146), (155, 39, 47, 159), (159, 47, 42, 156), (18, 48, 54, 22), (22, 54, 50, 16), (472, 18, 21, 473), (473, 21, 17, 474), (176, 9, 13, 181), (181, 13, 8, 173), (504, 33, 35, 505), (505, 35, 32, 506), (33, 0, 6, 37), (37, 6, 2, 34), (230, 139, 143, 235), (235, 143, 138, 227), (446, 106, 108, 462), (462, 108, 105, 463), (475, 112, 118, 476), (476, 118, 114, 477), (326, 120, 123, 339), (339, 123, 119, 340), (507, 98, 102, 508), (508, 102, 97, 509), (449, 64, 70, 465), (465, 70, 66, 466), (248, 252, 734, 735), (69, 110, 106, 66), (99, 73, 77, 104), (104, 77, 72, 96), (203, 207, 714, 715), (115, 86, 82, 113), (329, 87, 95, 342), (342, 95, 90, 343), (89, 121, 125, 94), (94, 125, 120, 90), (510, 65, 67, 511), (511, 67, 64, 512), (478, 88, 91, 479), (479, 91, 87, 480), (98, 32, 38, 103), (103, 38, 34, 99), (1, 74, 78, 5), (5, 78, 73, 2), (16, 89, 93, 19), (19, 93, 88, 17), (49, 122, 126, 53), (53, 126, 121, 50), (57, 140, 144, 62), (62, 144, 139, 58), (130, 24, 27, 135), (131, 135, 726, 727), (41, 10, 14, 46), (46, 14, 9, 42), (39, 56, 59, 43), (43, 59, 55, 40), (481, 148, 152, 482), (482, 152, 147, 483), (484, 158, 162, 485), (485, 162, 157, 486), (56, 167, 171, 61), (61, 171, 166, 57), (487, 175, 179, 488), (488, 179, 174, 489), (24, 185, 189, 29), (29, 189, 184, 25), (140, 193, 197, 145), (145, 197, 192, 137), (156, 176, 180, 161), (161, 180, 175, 157), (330, 174, 177, 344), (344, 177, 173, 345), (165, 194, 198, 170), (170, 198, 193, 166), (153, 148, 710, 711), (69, 65, 722, 723), (331, 192, 195, 346), (346, 195, 191, 347), (158, 164, 172, 163), (163, 172, 167, 155), (513, 202, 206, 514), (514, 206, 201, 515), (516, 211, 215, 517), (517, 215, 210, 518), (40, 220, 224, 45), (45, 224, 219, 41), (519, 229, 233, 520), (520, 233, 228, 521), (10, 239, 243, 15), (15, 243, 238, 7), (131, 247, 251, 136), (136, 251, 246, 128), (220, 212, 216, 225), (225, 216, 211, 221), (115, 112, 708, 709), (190, 185, 730, 731), (209, 230, 234, 213), (213, 234, 229, 210), (332, 238, 242, 348), (348, 242, 237, 349), (333, 228, 231, 350), (350, 231, 227, 351), (218, 236, 244, 222), (222, 244, 239, 219), (516, 504, 221, 211), (256, 255, 254, 257), (73, 99, 256, 257), (99, 34, 255, 256), (2, 73, 257, 254), (260, 259, 258, 261), (121, 89, 260, 261), (50, 121, 261, 258), (16, 50, 258, 259), (632, 290, 291, 633), (615, 289, 290, 632), (630, 287, 288, 631), (614, 286, 287, 630), (628, 284, 285, 629), (613, 283, 284, 628), (626, 281, 282, 627), (612, 280, 281, 626), (624, 278, 279, 625), (611, 277, 278, 624), (593, 275, 276, 594), (577, 274, 275, 593), (621, 272, 273, 622), (608, 271, 272, 621), (590, 269, 270, 591), (574, 268, 269, 590), (618, 266, 267, 619), (605, 265, 266, 618), (616, 263, 264, 617), (604, 262, 263, 616), (614, 617, 264, 286), (613, 619, 267, 283), (635, 622, 273, 490), (604, 627, 282, 262), (608, 625, 279, 271), (637, 623, 274, 522), (610, 620, 268, 276), (634, 629, 285, 491), (605, 633, 291, 265), (636, 631, 288, 523), (338, 308, 294, 324), (324, 294, 295, 325), (341, 311, 297, 327), (327, 297, 298, 328), (564, 320, 321, 565), (547, 303, 320, 564), (562, 318, 319, 563), (546, 302, 318, 562), (560, 316, 317, 561), (545, 301, 316, 560), (558, 314, 315, 559), (544, 300, 314, 558), (556, 312, 313, 557), (543, 299, 312, 556), (553, 309, 310, 554), (540, 296, 309, 553), (550, 306, 307, 551), (537, 293, 306, 550), (548, 304, 305, 549), (536, 292, 304, 548), (546, 549, 305, 302), (545, 551, 307, 301), (567, 554, 310, 492), (536, 559, 315, 292), (540, 557, 313, 296), (569, 555, 311, 524), (542, 552, 308, 298), (566, 561, 317, 493), (537, 565, 321, 293), (568, 563, 319, 525), (75, 327, 328, 72), (71, 341, 327, 75), (100, 324, 325, 97), (96, 338, 324, 100), (320, 350, 351, 321), (303, 333, 350, 320), (318, 348, 349, 319), (302, 332, 348, 318), (316, 346, 347, 317), (301, 331, 346, 316), (314, 344, 345, 315), (300, 330, 344, 314), (312, 342, 343, 313), (299, 329, 342, 312), (309, 339, 340, 310), (296, 326, 339, 309), (306, 336, 337, 307), (293, 323, 336, 306), (304, 334, 335, 305), (292, 322, 334, 304), (302, 305, 335, 332), (301, 307, 337, 331), (492, 310, 340, 494), (292, 315, 345, 322), (296, 313, 343, 326), (524, 311, 341, 526), (298, 308, 338, 328), (493, 317, 347, 495), (293, 321, 351, 323), (525, 319, 349, 527), (603, 585, 367, 528), (589, 587, 369, 371), (601, 583, 365, 496), (594, 574, 356, 376), (602, 577, 359, 529), (592, 579, 361, 374), (588, 581, 363, 370), (600, 576, 358, 497), (597, 573, 355, 379), (598, 571, 353, 380), (588, 370, 352, 570), (570, 352, 353, 571), (589, 371, 354, 572), (572, 354, 355, 573), (592, 374, 357, 575), (575, 357, 358, 576), (595, 377, 360, 578), (578, 360, 361, 579), (596, 378, 362, 580), (580, 362, 363, 581), (597, 379, 364, 582), (582, 364, 365, 583), (598, 380, 366, 584), (584, 366, 367, 585), (599, 381, 368, 586), (586, 368, 369, 587), (552, 356, 372, 538), (538, 372, 373, 539), (555, 359, 375, 541), (541, 375, 376, 542), (705, 699, 397, 530), (673, 701, 399, 401), (703, 697, 395, 498), (678, 688, 386, 406), (704, 691, 389, 531), (676, 693, 391, 404), (672, 695, 393, 400), (702, 690, 388, 499), (681, 687, 385, 409), (682, 685, 383, 410), (672, 400, 382, 684), (684, 382, 383, 685), (673, 401, 384, 686), (686, 384, 385, 687), (676, 404, 387, 689), (689, 387, 388, 690), (679, 407, 390, 692), (692, 390, 391, 693), (680, 408, 392, 694), (694, 392, 393, 695), (681, 409, 394, 696), (696, 394, 395, 697), (682, 410, 396, 698), (698, 396, 397, 699), (683, 411, 398, 700), (700, 398, 399, 701), (661, 405, 406, 662), (645, 389, 405, 661), (658, 402, 403, 659), (642, 386, 402, 658), (620, 428, 414, 606), (606, 414, 415, 607), (623, 431, 417, 609), (609, 417, 418, 610), (671, 653, 439, 532), (657, 655, 441, 413), (669, 651, 437, 500), (662, 642, 428, 418), (670, 645, 431, 533), (660, 647, 433, 416), (656, 649, 435, 412), (668, 644, 430, 501), (665, 641, 427, 421), (666, 639, 425, 422), (656, 412, 424, 638), (638, 424, 425, 639), (657, 413, 426, 640), (640, 426, 427, 641), (660, 416, 429, 643), (643, 429, 430, 644), (663, 419, 432, 646), (646, 432, 433, 647), (664, 420, 434, 648), (648, 434, 435, 649), (665, 421, 436, 650), (650, 436, 437, 651), (666, 422, 438, 652), (652, 438, 439, 653), (667, 423, 440, 654), (654, 440, 441, 655), (249, 458, 459, 246), (245, 471, 458, 249), (204, 456, 457, 201), (200, 470, 456, 204), (150, 454, 455, 147), (146, 469, 454, 150), (188, 452, 453, 184), (183, 468, 452, 188), (85, 450, 451, 82), (81, 467, 450, 85), (117, 447, 448, 114), (113, 464, 447, 117), (132, 444, 445, 129), (128, 461, 444, 132), (30, 442, 443, 26), (25, 460, 442, 30), (200, 26, 443, 470), (146, 129, 445, 469), (477, 114, 448, 502), (25, 184, 453, 460), (113, 82, 451, 464), (512, 64, 449, 534), (66, 106, 446, 466), (483, 147, 455, 503), (128, 246, 459, 461), (515, 201, 457, 535), (677, 465, 466, 678), (691, 449, 465, 677), (674, 462, 463, 675), (688, 446, 462, 674), (81, 483, 503, 467), (183, 477, 502, 468), (664, 668, 501, 420), (663, 669, 500, 419), (680, 702, 499, 408), (679, 703, 498, 407), (596, 600, 497, 378), (595, 601, 496, 377), (299, 493, 495, 329), (300, 492, 494, 330), (543, 566, 493, 299), (544, 567, 492, 300), (611, 634, 491, 277), (612, 635, 490, 280), (127, 488, 489, 119), (122, 487, 488, 127), (51, 485, 486, 49), (48, 484, 485, 51), (83, 482, 483, 81), (80, 481, 482, 83), (199, 479, 480, 191), (194, 478, 479, 199), (186, 476, 477, 183), (182, 475, 476, 186), (168, 473, 474, 165), (164, 472, 473, 168), (330, 494, 489, 174), (252, 247, 716, 717), (122, 49, 486, 487), (329, 495, 480, 87), (164, 158, 484, 472), (194, 165, 474, 478), (105, 515, 535, 463), (245, 512, 534, 471), (667, 670, 533, 423), (659, 671, 532, 415), (683, 704, 531, 411), (675, 705, 530, 403), (599, 602, 529, 381), (591, 603, 528, 373), (295, 525, 527, 325), (303, 524, 526, 333), (539, 568, 525, 295), (547, 569, 524, 303), (607, 636, 523, 270), (615, 637, 522, 289), (0, 33, 504, 516), (79, 520, 521, 71), (74, 519, 520, 79), (3, 517, 518, 1), (0, 516, 517, 3), (111, 514, 515, 105), (107, 513, 514, 111), (253, 511, 512, 245), (248, 510, 511, 253), (240, 508, 509, 237), (236, 507, 508, 240), (226, 505, 506, 218), (221, 504, 505, 226), (236, 218, 506, 507), (333, 526, 521, 228), (74, 1, 518, 519), (513, 107, 725, 737), (325, 527, 509, 97), (381, 529, 569, 547), (373, 528, 568, 539), (378, 497, 567, 544), (377, 496, 566, 543), (297, 541, 542, 298), (311, 555, 541, 297), (294, 538, 539, 295), (308, 552, 538, 294), (528, 367, 563, 568), (371, 369, 565, 537), (496, 365, 561, 566), (376, 356, 552, 542), (529, 359, 555, 569), (374, 361, 557, 540), (370, 363, 559, 536), (497, 358, 554, 567), (379, 355, 551, 545), (380, 353, 549, 546), (370, 536, 548, 352), (352, 548, 549, 353), (371, 537, 550, 354), (354, 550, 551, 355), (374, 540, 553, 357), (357, 553, 554, 358), (377, 543, 556, 360), (360, 556, 557, 361), (378, 544, 558, 362), (362, 558, 559, 363), (379, 545, 560, 364), (364, 560, 561, 365), (380, 546, 562, 366), (366, 562, 563, 367), (381, 547, 564, 368), (368, 564, 565, 369), (270, 523, 603, 591), (289, 522, 602, 599), (277, 491, 601, 595), (280, 490, 600, 596), (290, 586, 587, 291), (289, 599, 586, 290), (287, 584, 585, 288), (286, 598, 584, 287), (284, 582, 583, 285), (283, 597, 582, 284), (281, 580, 581, 282), (280, 596, 580, 281), (278, 578, 579, 279), (277, 595, 578, 278), (272, 575, 576, 273), (271, 592, 575, 272), (266, 572, 573, 267), (265, 589, 572, 266), (263, 570, 571, 264), (262, 588, 570, 263), (286, 264, 571, 598), (283, 267, 573, 597), (490, 273, 576, 600), (262, 282, 581, 588), (271, 279, 579, 592), (522, 274, 577, 602), (276, 268, 574, 594), (491, 285, 583, 601), (265, 291, 587, 589), (523, 288, 585, 603), (356, 574, 590, 372), (372, 590, 591, 373), (359, 577, 593, 375), (375, 593, 594, 376), (423, 533, 637, 615), (415, 532, 636, 607), (420, 501, 635, 612), (419, 500, 634, 611), (275, 609, 610, 276), (274, 623, 609, 275), (269, 606, 607, 270), (268, 620, 606, 269), (532, 439, 631, 636), (413, 441, 633, 605), (500, 437, 629, 634), (418, 428, 620, 610), (533, 431, 623, 637), (416, 433, 625, 608), (412, 435, 627, 604), (501, 430, 622, 635), (421, 427, 619, 613), (422, 425, 617, 614), (412, 604, 616, 424), (424, 616, 617, 425), (413, 605, 618, 426), (426, 618, 619, 427), (416, 608, 621, 429), (429, 621, 622, 430), (419, 611, 624, 432), (432, 624, 625, 433), (420, 612, 626, 434), (434, 626, 627, 435), (421, 613, 628, 436), (436, 628, 629, 437), (422, 614, 630, 438), (438, 630, 631, 439), (423, 615, 632, 440), (440, 632, 633, 441), (403, 530, 671, 659), (411, 531, 670, 667), (407, 498, 669, 663), (408, 499, 668, 664), (398, 654, 655, 399), (411, 667, 654, 398), (396, 652, 653, 397), (410, 666, 652, 396), (394, 650, 651, 395), (409, 665, 650, 394), (392, 648, 649, 393), (408, 664, 648, 392), (390, 646, 647, 391), (407, 663, 646, 390), (387, 643, 644, 388), (404, 660, 643, 387), (384, 640, 641, 385), (401, 657, 640, 384), (382, 638, 639, 383), (400, 656, 638, 382), (410, 383, 639, 666), (409, 385, 641, 665), (499, 388, 644, 668), (400, 393, 649, 656), (404, 391, 647, 660), (531, 389, 645, 670), (406, 386, 642, 662), (498, 395, 651, 669), (401, 399, 655, 657), (530, 397, 653, 671), (428, 642, 658, 414), (414, 658, 659, 415), (431, 645, 661, 417), (417, 661, 662, 418), (463, 535, 705, 675), (471, 534, 704, 683), (467, 503, 703, 679), (468, 502, 702, 680), (386, 688, 674, 402), (402, 674, 675, 403), (389, 691, 677, 405), (405, 677, 678, 406), (458, 700, 701, 459), (471, 683, 700, 458), (456, 698, 699, 457), (470, 682, 698, 456), (454, 696, 697, 455), (469, 681, 696, 454), (452, 694, 695, 453), (468, 680, 694, 452), (450, 692, 693, 451), (467, 679, 692, 450), (447, 689, 690, 448), (464, 676, 689, 447), (444, 686, 687, 445), (461, 673, 686, 444), (442, 684, 685, 443), (460, 672, 684, 442), (470, 443, 685, 682), (469, 445, 687, 681), (502, 448, 690, 702), (460, 453, 695, 672), (464, 451, 693, 676), (534, 449, 691, 704), (466, 446, 688, 678), (503, 455, 697, 703), (461, 459, 701, 673), (535, 457, 699, 705), (718, 719, 707, 708), (708, 707, 706, 709), (710, 713, 712, 711), (716, 715, 714, 717), (713, 710, 719, 718), (190, 153, 711, 712), (80, 86, 706, 707), (207, 252, 717, 714), (481, 80, 707, 719), (86, 115, 709, 706), (148, 481, 719, 710), (475, 182, 713, 718), (182, 190, 712, 713), (112, 475, 718, 708), (737, 736, 735, 732), (722, 725, 724, 723), (726, 721, 720, 727), (728, 731, 730, 729), (734, 733, 732, 735), (725, 722, 736, 737), (27, 23, 720, 721), (252, 207, 733, 734), (202, 513, 737, 732), (185, 149, 729, 730), (149, 153, 728, 729), (135, 27, 721, 726), (65, 510, 736, 722), (110, 69, 723, 724), (23, 131, 727, 720), (510, 248, 735, 736), (107, 110, 724, 725), (207, 202, 732, 733)])
_uv = me_cube.uv_layers.new(name='UVMap')
_uv.uv.foreach_set('vector', [0.4958, 0.6901, 0.5959, 0.6901, 0.5959, 0.7377, 0.4958, 0.7377, 0.6664, 0.6367, 0.8651, 0.6367, 0.8611, 0.6167, 0.6789, 0.6167, 0.6365, 0.6901, 0.8635, 0.6901, 0.8635, 0.7377, 0.6365, 0.7377, 0.1406, 0.5683, 0.1406, 0.6075, 0.1305, 0.6071, 0.1305, 0.563, 0.229, 0.6357, 0.271, 0.6357, 0.271, 0.6126, 0.229, 0.6126, 0.4344, 0.62, 0.4346, 0.6244, 0.4546, 0.6238, 0.4546, 0.6201, 0.271, 0.6261, 0.229, 0.6261, 0.229, 0.6261, 0.271, 0.6261, 0.4358, 0.6815, 0.4358, 0.6408, 0.4561, 0.6411, 0.4561, 0.6868, 0.3463, 0.5156, 0.1533, 0.5156, 0.1432, 0.5055, 0.3564, 0.5055, 0.4958, 0.5595, 0.5959, 0.5595, 0.5959, 0.6068, 0.4958, 0.6068, 0.4958, 0.7615, 0.5959, 0.7615, 0.5959, 0.7615, 0.4958, 0.7615, 0.4958, 0.6277, 0.5959, 0.6277, 0.5959, 0.6256, 0.4958, 0.6256, 0.229, 0.6371, 0.271, 0.6371, 0.271, 0.6138, 0.229, 0.6138, 0.4958, 0.1379, 0.5959, 0.1379, 0.5959, 0.1186, 0.4958, 0.1186, 0.4958, 0.05988, 0.5959, 0.05988, 0.5959, 0.1087, 0.4958, 0.1087, 0.4958, 0.6229, 0.5959, 0.6229, 0.5959, 0.6206, 0.4958, 0.6206, 0.4958, 0.1333, 0.5959, 0.1333, 0.5959, 0.1133, 0.4958, 0.1133, 0.4358, 0.5682, 0.4358, 0.5288, 0.4561, 0.5187, 0.4561, 0.5629, 0.4958, 0.1905, 0.5959, 0.1905, 0.5959, 0.2377, 0.4958, 0.2377, 0.271, 0.6357, 0.229, 0.6357, 0.229, 0.6357, 0.271, 0.6357, 0.6708, 0.6314, 0.8614, 0.6314, 0.8648, 0.6121, 0.6615, 0.6121, 0.5959, 0.2615, 0.5959, 0.4885, 0.5959, 0.4885, 0.5959, 0.2615, 0.1533, 0.7344, 0.3463, 0.7344, 0.3564, 0.7445, 0.1432, 0.7445, 0.1406, 0.6367, 0.1406, 0.6162, 0.1305, 0.6165, 0.1305, 0.6367, 0.1406, 0.6814, 0.1406, 0.721, 0.1305, 0.731, 0.1305, 0.6867, 0.4346, 0.6244, 0.4343, 0.6284, 0.4545, 0.6282, 0.4545, 0.6249, 0.1406, 0.6321, 0.1406, 0.6122, 0.1305, 0.6121, 0.1305, 0.6316, 0.6365, 0.5123, 0.625, 0.5123, 0.6209, 0.5001, 0.6365, 0.5, 0.5959, 0.5123, 0.5959, 0.5, 0.6209, 0.5001, 0.625, 0.5123, 0.5959, 0.4885, 0.625, 0.4885, 0.6209, 0.5001, 0.5959, 0.5, 0.1305, 0.6121, 0.1305, 0.6244, 0.1252, 0.6244, 0.125, 0.6191, 0.1305, 0.6367, 0.125, 0.629, 0.125, 0.6244, 0.1305, 0.6244, 0.4958, 0.1133, 0.4958, 0.1256, 0.4676, 0.1256, 0.4667, 0.121, 0.4958, 0.1379, 0.4667, 0.1309, 0.4667, 0.1256, 0.4958, 0.1256, 0.5959, 0.7615, 0.5959, 0.75, 0.6225, 0.7483, 0.625, 0.7615, 0.5959, 0.7377, 0.625, 0.7377, 0.6225, 0.7483, 0.5959, 0.75, 0.6365, 0.7377, 0.6365, 0.75, 0.6225, 0.7483, 0.625, 0.7377, 0.229, 0.6126, 0.229, 0.6248, 0.217, 0.6248, 0.2167, 0.6234, 0.229, 0.6371, 0.2167, 0.6261, 0.217, 0.6248, 0.229, 0.6248, 0.2112, 0.6371, 0.2112, 0.6248, 0.217, 0.6248, 0.2167, 0.6261, 0.2112, 0.6125, 0.2167, 0.6234, 0.217, 0.6248, 0.2112, 0.6248, 0.5959, 0.2377, 0.625, 0.2377, 0.625, 0.2448, 0.5959, 0.25, 0.8635, 0.5123, 0.8635, 0.5, 0.8701, 0.5, 0.875, 0.5123, 0.5959, 0.2615, 0.5959, 0.25, 0.6127, 0.25, 0.625, 0.2615, 0.8651, 0.6367, 0.8627, 0.6244, 0.8714, 0.6244, 0.875, 0.629, 0.8648, 0.6121, 0.875, 0.6191, 0.875, 0.6244, 0.8627, 0.6244, 0.5959, 0.1379, 0.5959, 0.1256, 0.6165, 0.1256, 0.625, 0.1309, 0.5959, 0.1133, 0.625, 0.121, 0.625, 0.1256, 0.5959, 0.1256, 0.8635, 0.7377, 0.875, 0.7377, 0.875, 0.7448, 0.8635, 0.75, 0.5959, 0.01228, 0.5959, 0.0, 0.6127, 0.0, 0.625, 0.01228, 0.5959, 0.9885, 0.625, 0.9885, 0.625, 0.9951, 0.5959, 1.0, 0.6615, 0.6121, 0.6435, 0.6244, 0.6229, 0.6244, 0.625, 0.6222, 0.6664, 0.6367, 0.625, 0.6263, 0.6229, 0.6244, 0.6435, 0.6244, 0.5959, 0.6277, 0.5959, 0.6244, 0.6229, 0.6244, 0.625, 0.6263, 0.5959, 0.6206, 0.625, 0.6222, 0.6229, 0.6244, 0.5959, 0.6244, 0.2939, 0.5998, 0.2833, 0.6019, 0.2824, 0.5927, 0.2894, 0.5886, 0.271, 0.604, 0.2734, 0.5917, 0.2824, 0.5927, 0.2833, 0.6019, 0.2752, 0.5862, 0.2864, 0.5886, 0.2824, 0.5927, 0.2734, 0.5917, 0.4561, 0.5187, 0.4513, 0.5077, 0.4629, 0.5019, 0.4667, 0.5155, 0.3564, 0.5055, 0.3597, 0.5, 0.3694, 0.5, 0.3673, 0.5077, 0.4958, 0.4885, 0.4958, 0.5, 0.4672, 0.5, 0.4667, 0.4847, 0.4958, 0.5123, 0.4667, 0.5155, 0.4667, 0.5056, 0.4958, 0.5, 0.271, 0.646, 0.2833, 0.6481, 0.2825, 0.6573, 0.2734, 0.6583, 0.2939, 0.6502, 0.2894, 0.6614, 0.2825, 0.6573, 0.2833, 0.6481, 0.2752, 0.6638, 0.2734, 0.6583, 0.2825, 0.6573, 0.2864, 0.6614, 0.4561, 0.7313, 0.4667, 0.7345, 0.4667, 0.7444, 0.4513, 0.7423, 0.4958, 0.7377, 0.4958, 0.75, 0.4672, 0.75, 0.4667, 0.7345, 0.4958, 0.7615, 0.4667, 0.7653, 0.4667, 0.7556, 0.4958, 0.75, 0.3564, 0.7445, 0.3673, 0.7423, 0.3731, 0.7481, 0.3597, 0.75, 0.1432, 0.5055, 0.1327, 0.5077, 0.1268, 0.5018, 0.1397, 0.5, 0.1305, 0.519, 0.125, 0.5156, 0.125, 0.5056, 0.1327, 0.5077, 0.4958, 0.2377, 0.4958, 0.25, 0.4671, 0.25, 0.4667, 0.2344, 0.4958, 0.2615, 0.4667, 0.2647, 0.4667, 0.2553, 0.4958, 0.25, 0.2112, 0.5997, 0.2135, 0.5885, 0.2176, 0.5926, 0.2167, 0.6018, 0.2244, 0.5862, 0.2268, 0.5917, 0.2176, 0.5926, 0.2135, 0.5885, 0.229, 0.604, 0.2167, 0.6018, 0.2176, 0.5926, 0.2268, 0.5917, 0.229, 0.646, 0.2268, 0.6583, 0.2176, 0.6574, 0.2167, 0.6482, 0.2244, 0.6638, 0.2135, 0.6615, 0.2176, 0.6574, 0.2268, 0.6583, 0.2112, 0.6503, 0.2167, 0.6482, 0.2176, 0.6574, 0.2135, 0.6615, 0.1305, 0.731, 0.1327, 0.7423, 0.1268, 0.7482, 0.125, 0.7344, 0.1432, 0.7445, 0.1397, 0.75, 0.1303, 0.75, 0.1327, 0.7423, 0.4958, 0.9885, 0.4958, 1.0, 0.4671, 1.0, 0.4667, 0.9853, 0.4958, 0.01228, 0.4667, 0.01562, 0.4667, 0.005604, 0.4958, 0.0, 0.2929, 0.6191, 0.2943, 0.6248, 0.2832, 0.6248, 0.2833, 0.6234, 0.2929, 0.6297, 0.2833, 0.6261, 0.2832, 0.6248, 0.2943, 0.6248, 0.271, 0.6371, 0.271, 0.6248, 0.2832, 0.6248, 0.2833, 0.6261, 0.271, 0.6126, 0.2833, 0.6234, 0.2832, 0.6248, 0.271, 0.6248, 0.4545, 0.6282, 0.4598, 0.6244, 0.4669, 0.6243, 0.4667, 0.6271, 0.4546, 0.6201, 0.4667, 0.6213, 0.4669, 0.6243, 0.4598, 0.6244, 0.4958, 0.6206, 0.4958, 0.6244, 0.4669, 0.6243, 0.4667, 0.6213, 0.4958, 0.6277, 0.4667, 0.6271, 0.4669, 0.6243, 0.4958, 0.6244, 0.2953, 0.6213, 0.2939, 0.6262, 0.2832, 0.6261, 0.2833, 0.6248, 0.2939, 0.6385, 0.2833, 0.6384, 0.2832, 0.6261, 0.2939, 0.6262, 0.271, 0.6383, 0.271, 0.6261, 0.2832, 0.6261, 0.2833, 0.6384, 0.271, 0.6138, 0.2833, 0.6248, 0.2832, 0.6261, 0.271, 0.6261, 0.8611, 0.6167, 0.875, 0.6244, 0.875, 0.629, 0.8635, 0.629, 0.5959, 0.1333, 0.5959, 0.121, 0.6165, 0.121, 0.625, 0.1256, 0.5959, 0.1087, 0.625, 0.1087, 0.625, 0.121, 0.5959, 0.121, 0.8635, 0.6413, 0.8635, 0.629, 0.8716, 0.629, 0.875, 0.6413, 0.6365, 0.6413, 0.625, 0.6413, 0.6268, 0.6283, 0.6574, 0.629, 0.5959, 0.6413, 0.5959, 0.629, 0.6268, 0.6283, 0.625, 0.6413, 0.5959, 0.6256, 0.625, 0.6244, 0.6268, 0.6283, 0.5959, 0.629, 0.6789, 0.6167, 0.6574, 0.629, 0.6268, 0.6283, 0.625, 0.6244, 0.1305, 0.6165, 0.1305, 0.6288, 0.1252, 0.629, 0.125, 0.6244, 0.1305, 0.6411, 0.125, 0.6412, 0.125, 0.629, 0.1305, 0.6288, 0.4958, 0.1087, 0.4958, 0.121, 0.4676, 0.121, 0.4667, 0.1088, 0.4958, 0.1333, 0.4667, 0.1256, 0.4667, 0.1211, 0.4958, 0.121, 0.229, 0.6383, 0.2167, 0.6384, 0.217, 0.6261, 0.229, 0.6261, 0.2112, 0.6385, 0.2112, 0.6262, 0.217, 0.6261, 0.2167, 0.6384, 0.2112, 0.614, 0.2167, 0.6248, 0.217, 0.6261, 0.2112, 0.6262, 0.229, 0.6138, 0.229, 0.6261, 0.217, 0.6261, 0.2167, 0.6248, 0.4561, 0.6411, 0.4524, 0.6287, 0.4662, 0.6292, 0.4667, 0.6412, 0.4545, 0.6249, 0.4667, 0.6244, 0.4662, 0.6292, 0.4524, 0.6287, 0.4958, 0.6256, 0.4958, 0.629, 0.4662, 0.6292, 0.4667, 0.6244, 0.4958, 0.6413, 0.4667, 0.6412, 0.4662, 0.6292, 0.4958, 0.629, 0.2112, 0.6354, 0.2112, 0.6232, 0.217, 0.6234, 0.2167, 0.6248, 0.2112, 0.6109, 0.2167, 0.611, 0.217, 0.6234, 0.2112, 0.6232, 0.229, 0.6111, 0.229, 0.6234, 0.217, 0.6234, 0.2167, 0.611, 0.229, 0.6357, 0.2167, 0.6248, 0.217, 0.6234, 0.229, 0.6234, 0.5959, 0.6229, 0.5959, 0.6191, 0.6264, 0.6198, 0.625, 0.6244, 0.5959, 0.6068, 0.625, 0.6068, 0.6264, 0.6198, 0.5959, 0.6191, 0.6365, 0.6068, 0.6544, 0.6191, 0.6264, 0.6198, 0.625, 0.6068, 0.6708, 0.6314, 0.625, 0.6244, 0.6264, 0.6198, 0.6544, 0.6191, 0.5959, 0.1432, 0.5959, 0.1309, 0.6165, 0.1309, 0.625, 0.1432, 0.5959, 0.1186, 0.625, 0.1256, 0.625, 0.1309, 0.5959, 0.1309, 0.8614, 0.6314, 0.8635, 0.6191, 0.8716, 0.6191, 0.875, 0.6244, 0.8635, 0.6068, 0.875, 0.6068, 0.875, 0.6191, 0.8635, 0.6191, 0.4546, 0.6238, 0.4525, 0.6194, 0.4662, 0.6189, 0.4667, 0.6242, 0.4561, 0.6071, 0.4667, 0.6069, 0.4662, 0.6189, 0.4525, 0.6194, 0.4958, 0.6068, 0.4958, 0.6191, 0.4662, 0.6189, 0.4667, 0.6069, 0.4958, 0.6229, 0.4667, 0.6242, 0.4662, 0.6189, 0.4958, 0.6191, 0.4958, 0.1432, 0.4667, 0.1431, 0.4667, 0.1309, 0.4958, 0.1309, 0.1305, 0.6071, 0.1305, 0.6194, 0.1252, 0.6191, 0.125, 0.6069, 0.1305, 0.6316, 0.125, 0.6244, 0.125, 0.6192, 0.1305, 0.6194, 0.4958, 0.1186, 0.4958, 0.1309, 0.4676, 0.1309, 0.4667, 0.1256, 0.2939, 0.6109, 0.2939, 0.6232, 0.2832, 0.6234, 0.2833, 0.611, 0.2953, 0.6289, 0.2833, 0.6248, 0.2832, 0.6234, 0.2939, 0.6232, 0.271, 0.6357, 0.271, 0.6234, 0.2832, 0.6234, 0.2833, 0.6248, 0.271, 0.6111, 0.2833, 0.611, 0.2832, 0.6234, 0.271, 0.6234, 0.229, 0.6357, 0.229, 0.6126, 0.2167, 0.6234, 0.2167, 0.6248, 0.2167, 0.6248, 0.2167, 0.6234, 0.2112, 0.6125, 0.2112, 0.6354, 0.1406, 0.6367, 0.1305, 0.6367, 0.1305, 0.6244, 0.1406, 0.6245, 0.1406, 0.6245, 0.1305, 0.6244, 0.1305, 0.6121, 0.1406, 0.6122, 0.4344, 0.62, 0.4546, 0.6201, 0.4598, 0.6244, 0.4391, 0.6244, 0.4391, 0.6244, 0.4598, 0.6244, 0.4545, 0.6282, 0.4343, 0.6284, 0.6708, 0.6314, 0.6615, 0.6121, 0.625, 0.6222, 0.625, 0.6244, 0.625, 0.6244, 0.625, 0.6222, 0.5959, 0.6206, 0.5959, 0.6229, 0.271, 0.6138, 0.271, 0.6371, 0.2833, 0.6261, 0.2833, 0.6248, 0.2833, 0.6248, 0.2833, 0.6261, 0.2929, 0.6297, 0.2953, 0.6213, 0.8611, 0.6167, 0.8651, 0.6367, 0.875, 0.629, 0.875, 0.6244, 0.625, 0.1256, 0.625, 0.121, 0.5959, 0.1133, 0.5959, 0.1333, 0.6365, 0.7377, 0.8635, 0.7377, 0.8635, 0.75, 0.6365, 0.75, 0.625, 0.7615, 0.625, 0.9885, 0.5959, 0.9885, 0.5959, 0.7615, 0.6365, 0.6901, 0.6365, 0.7377, 0.625, 0.7377, 0.625, 0.6901, 0.625, 0.6901, 0.625, 0.7377, 0.5959, 0.7377, 0.5959, 0.6901, 0.4958, 0.1333, 0.4958, 0.1133, 0.4667, 0.121, 0.4667, 0.1256, 0.125, 0.6244, 0.125, 0.629, 0.1305, 0.6367, 0.1305, 0.6165, 0.8635, 0.5595, 0.8635, 0.5123, 0.875, 0.5123, 0.875, 0.5595, 0.625, 0.1905, 0.625, 0.2377, 0.5959, 0.2377, 0.5959, 0.1905, 0.8635, 0.5123, 0.6365, 0.5123, 0.6365, 0.5, 0.8635, 0.5, 0.625, 0.2615, 0.625, 0.4885, 0.5959, 0.4885, 0.5959, 0.2615, 0.4958, 0.6229, 0.4958, 0.6206, 0.4667, 0.6213, 0.4667, 0.6242, 0.4667, 0.6242, 0.4667, 0.6213, 0.4546, 0.6201, 0.4546, 0.6238, 0.2142, 0.5761, 0.2244, 0.5862, 0.2135, 0.5885, 0.2034, 0.5784, 0.2034, 0.5784, 0.2135, 0.5885, 0.2112, 0.5997, 0.2011, 0.5896, 0.229, 0.6422, 0.229, 0.646, 0.2167, 0.6482, 0.2167, 0.6434, 0.2167, 0.6434, 0.2167, 0.6482, 0.2112, 0.6503, 0.2112, 0.6445, 0.1533, 0.7344, 0.1432, 0.7445, 0.1327, 0.7423, 0.1428, 0.7322, 0.1428, 0.7322, 0.1327, 0.7423, 0.1305, 0.731, 0.1406, 0.721, 0.4958, 0.1905, 0.4958, 0.2377, 0.4667, 0.2344, 0.4667, 0.1887, 0.125, 0.5613, 0.125, 0.5156, 0.1305, 0.519, 0.1305, 0.563, 0.3142, 0.5897, 0.2939, 0.5998, 0.2894, 0.5886, 0.3096, 0.5785, 0.2965, 0.5785, 0.2864, 0.5886, 0.2752, 0.5862, 0.2854, 0.5761, 0.271, 0.6111, 0.271, 0.6234, 0.271, 0.6234, 0.271, 0.6111, 0.2734, 0.5917, 0.2268, 0.5917, 0.2244, 0.5862, 0.2752, 0.5862, 0.4958, 0.2615, 0.4958, 0.4885, 0.4667, 0.4847, 0.4667, 0.2647, 0.1397, 0.5, 0.3597, 0.5, 0.3564, 0.5055, 0.1432, 0.5055, 0.229, 0.6357, 0.229, 0.6234, 0.229, 0.6234, 0.229, 0.6357, 0.2268, 0.6583, 0.2734, 0.6583, 0.2752, 0.6638, 0.2244, 0.6638, 0.4358, 0.7212, 0.4561, 0.7313, 0.4513, 0.7423, 0.431, 0.7322, 0.3572, 0.7322, 0.3673, 0.7423, 0.3564, 0.7445, 0.3463, 0.7344, 0.4958, 0.7615, 0.4958, 0.9885, 0.4667, 0.9853, 0.4667, 0.7653, 0.3597, 0.75, 0.1397, 0.75, 0.1432, 0.7445, 0.3564, 0.7445, 0.271, 0.6076, 0.271, 0.604, 0.2833, 0.6019, 0.2833, 0.6065, 0.2833, 0.6065, 0.2833, 0.6019, 0.2939, 0.5998, 0.2939, 0.6053, 0.4958, 0.6901, 0.4958, 0.7377, 0.4667, 0.7345, 0.4667, 0.6885, 0.4667, 0.6885, 0.4667, 0.7345, 0.4561, 0.7313, 0.4561, 0.6868, 0.4958, 0.2377, 0.5959, 0.2377, 0.5959, 0.25, 0.4958, 0.25, 0.4958, 0.25, 0.5959, 0.25, 0.5959, 0.2615, 0.4958, 0.2615, 0.5959, 0.5123, 0.4958, 0.5123, 0.4958, 0.5, 0.5959, 0.5, 0.5959, 0.5, 0.4958, 0.5, 0.4958, 0.4885, 0.5959, 0.4885, 0.5959, 0.7615, 0.4958, 0.7615, 0.4958, 0.75, 0.5959, 0.75, 0.5959, 0.75, 0.4958, 0.75, 0.4958, 0.7377, 0.5959, 0.7377, 0.5959, 0.01228, 0.4958, 0.01228, 0.4958, 0.0, 0.5959, 0.0, 0.5959, 1.0, 0.4958, 1.0, 0.4958, 0.9885, 0.5959, 0.9885, 0.5959, 0.6277, 0.4958, 0.6277, 0.4958, 0.6244, 0.5959, 0.6244, 0.5959, 0.6244, 0.4958, 0.6244, 0.4958, 0.6206, 0.5959, 0.6206, 0.271, 0.6371, 0.229, 0.6371, 0.229, 0.6248, 0.271, 0.6248, 0.271, 0.6126, 0.271, 0.6248, 0.271, 0.6248, 0.271, 0.6126, 0.5959, 0.1379, 0.4958, 0.1379, 0.4958, 0.1256, 0.5959, 0.1256, 0.5959, 0.1256, 0.4958, 0.1256, 0.4958, 0.1133, 0.5959, 0.1133, 0.8651, 0.6367, 0.6664, 0.6367, 0.6435, 0.6244, 0.8627, 0.6244, 0.8627, 0.6244, 0.6435, 0.6244, 0.6615, 0.6121, 0.8648, 0.6121, 0.271, 0.6422, 0.271, 0.6383, 0.2833, 0.6384, 0.2833, 0.6433, 0.2833, 0.6433, 0.2833, 0.6384, 0.2939, 0.6385, 0.2939, 0.6444, 0.8635, 0.6901, 0.8635, 0.6413, 0.875, 0.6413, 0.875, 0.6901, 0.625, 0.05988, 0.625, 0.1087, 0.5959, 0.1087, 0.5959, 0.05988, 0.6664, 0.6367, 0.6789, 0.6167, 0.625, 0.6244, 0.625, 0.6263, 0.625, 0.6263, 0.625, 0.6244, 0.5959, 0.6256, 0.5959, 0.6277, 0.4958, 0.05988, 0.4958, 0.1087, 0.4667, 0.1088, 0.4667, 0.06161, 0.125, 0.6884, 0.125, 0.6412, 0.1305, 0.6411, 0.1305, 0.6867, 0.229, 0.6371, 0.229, 0.6138, 0.2167, 0.6248, 0.2167, 0.6261, 0.2167, 0.6261, 0.2167, 0.6248, 0.2112, 0.614, 0.2112, 0.6371, 0.4958, 0.6277, 0.4958, 0.6256, 0.4667, 0.6244, 0.4667, 0.6271, 0.4667, 0.6271, 0.4667, 0.6244, 0.4545, 0.6249, 0.4545, 0.6282, 0.5959, 0.1333, 0.4958, 0.1333, 0.4958, 0.121, 0.5959, 0.121, 0.5959, 0.121, 0.4958, 0.121, 0.4958, 0.1087, 0.5959, 0.1087, 0.1406, 0.6408, 0.1305, 0.6411, 0.1305, 0.6288, 0.1406, 0.6285, 0.1406, 0.6285, 0.1305, 0.6288, 0.1305, 0.6165, 0.1406, 0.6162, 0.5959, 0.6413, 0.4958, 0.6413, 0.4958, 0.629, 0.5959, 0.629, 0.5959, 0.629, 0.4958, 0.629, 0.4958, 0.6256, 0.5959, 0.6256, 0.271, 0.6261, 0.271, 0.6383, 0.271, 0.6383, 0.271, 0.6261, 0.2734, 0.5917, 0.271, 0.604, 0.271, 0.604, 0.2734, 0.5917, 0.4346, 0.6244, 0.4545, 0.6249, 0.4524, 0.6287, 0.4326, 0.6284, 0.4326, 0.6284, 0.4524, 0.6287, 0.4561, 0.6411, 0.4358, 0.6408, 0.8635, 0.6413, 0.6365, 0.6413, 0.6574, 0.629, 0.8635, 0.629, 0.8635, 0.629, 0.6574, 0.629, 0.6789, 0.6167, 0.8611, 0.6167, 0.229, 0.6076, 0.229, 0.6111, 0.2167, 0.611, 0.2167, 0.6064, 0.2167, 0.6064, 0.2167, 0.611, 0.2112, 0.6109, 0.2112, 0.6053, 0.6365, 0.5595, 0.6365, 0.6068, 0.625, 0.6068, 0.625, 0.5595, 0.625, 0.5595, 0.625, 0.6068, 0.5959, 0.6068, 0.5959, 0.5595, 0.8648, 0.6121, 0.8614, 0.6314, 0.875, 0.6244, 0.875, 0.6191, 0.625, 0.1309, 0.625, 0.1256, 0.5959, 0.1186, 0.5959, 0.1379, 0.4958, 0.5595, 0.4958, 0.6068, 0.4667, 0.6069, 0.4667, 0.5612, 0.4667, 0.5612, 0.4667, 0.6069, 0.4561, 0.6071, 0.4561, 0.5629, 0.4958, 0.1379, 0.4958, 0.1186, 0.4667, 0.1256, 0.4667, 0.1309, 0.125, 0.6191, 0.125, 0.6244, 0.1305, 0.6316, 0.1305, 0.6121, 0.271, 0.6126, 0.271, 0.6357, 0.2833, 0.6248, 0.2833, 0.6234, 0.2833, 0.6234, 0.2833, 0.6248, 0.2953, 0.6289, 0.2929, 0.6191, 0.8614, 0.6314, 0.6708, 0.6314, 0.6544, 0.6191, 0.8635, 0.6191, 0.8635, 0.6191, 0.6544, 0.6191, 0.6365, 0.6068, 0.8635, 0.6068, 0.2268, 0.6583, 0.229, 0.646, 0.229, 0.646, 0.2268, 0.6583, 0.229, 0.6261, 0.229, 0.6138, 0.229, 0.6138, 0.229, 0.6261, 0.5959, 0.6229, 0.4958, 0.6229, 0.4958, 0.6191, 0.5959, 0.6191, 0.5959, 0.6191, 0.4958, 0.6191, 0.4958, 0.6068, 0.5959, 0.6068, 0.1406, 0.6321, 0.1305, 0.6316, 0.1305, 0.6194, 0.1406, 0.6198, 0.1406, 0.6198, 0.1305, 0.6194, 0.1305, 0.6071, 0.1406, 0.6075, 0.4358, 0.6075, 0.4561, 0.6071, 0.4525, 0.6194, 0.4327, 0.6199, 0.4327, 0.6199, 0.4525, 0.6194, 0.4546, 0.6238, 0.4346, 0.6244, 0.5959, 0.1432, 0.4958, 0.1432, 0.4958, 0.1309, 0.5959, 0.1309, 0.5959, 0.1309, 0.4958, 0.1309, 0.4958, 0.1186, 0.5959, 0.1186, 0.6365, 0.5595, 0.8635, 0.5595, 0.8635, 0.6068, 0.6365, 0.6068, 0.4958, 0.2615, 0.5959, 0.2615, 0.5959, 0.4885, 0.4958, 0.4885, 0.4958, 0.4885, 0.4958, 0.2615, 0.4958, 0.2615, 0.4958, 0.4885, 0.4958, 0.2615, 0.5959, 0.2615, 0.5959, 0.2615, 0.4958, 0.2615, 0.5959, 0.4885, 0.4958, 0.4885, 0.4958, 0.4885, 0.5959, 0.4885, 0.4958, 0.7615, 0.5959, 0.7615, 0.5959, 0.9885, 0.4958, 0.9885, 0.4958, 0.9885, 0.4958, 0.7615, 0.4958, 0.7615, 0.4958, 0.9885, 0.5959, 0.9885, 0.4958, 0.9885, 0.4958, 0.9885, 0.5959, 0.9885, 0.5959, 0.7615, 0.5959, 0.9885, 0.5959, 0.9885, 0.5959, 0.7615, 0.37, 0.6214, 0.3732, 0.6213, 0.3749, 0.6264, 0.3717, 0.6265, 0.3717, 0.6091, 0.375, 0.609, 0.3732, 0.6213, 0.37, 0.6214, 0.1725, 0.6213, 0.1709, 0.6213, 0.1709, 0.609, 0.1725, 0.6091, 0.1725, 0.6336, 0.1709, 0.6335, 0.1709, 0.6213, 0.1725, 0.6213, 0.37, 0.6274, 0.3731, 0.6275, 0.375, 0.6398, 0.3717, 0.6397, 0.3716, 0.623, 0.3749, 0.6231, 0.3731, 0.6275, 0.37, 0.6274, 0.1725, 0.6275, 0.1709, 0.6275, 0.1709, 0.6152, 0.1725, 0.6152, 0.1725, 0.6397, 0.1709, 0.6398, 0.1709, 0.6275, 0.1725, 0.6275, 0.3252, 0.7002, 0.3268, 0.7018, 0.3158, 0.7041, 0.3142, 0.7025, 0.3717, 0.6891, 0.375, 0.6908, 0.3703, 0.7018, 0.3671, 0.7002, 0.3352, 0.5398, 0.3268, 0.5482, 0.3158, 0.5459, 0.3242, 0.5375, 0.3918, 0.5509, 0.375, 0.5592, 0.3703, 0.5482, 0.3871, 0.5398, 0.1747, 0.7003, 0.1731, 0.7019, 0.1709, 0.6907, 0.1725, 0.6891, 0.1854, 0.7025, 0.1838, 0.7041, 0.1731, 0.7019, 0.1747, 0.7003, 0.1648, 0.5398, 0.1731, 0.5481, 0.1709, 0.5593, 0.1625, 0.551, 0.1754, 0.5375, 0.1838, 0.5459, 0.1731, 0.5481, 0.1648, 0.5398, 0.3737, 0.6246, 0.377, 0.6246, 0.3737, 0.6289, 0.3705, 0.629, 0.3705, 0.6196, 0.3737, 0.6196, 0.377, 0.6246, 0.3737, 0.6246, 0.1725, 0.6246, 0.1709, 0.6246, 0.1709, 0.6123, 0.1725, 0.6123, 0.1725, 0.6369, 0.1709, 0.6369, 0.1709, 0.6246, 0.1725, 0.6246, 0.1725, 0.6336, 0.1725, 0.6123, 0.1709, 0.6123, 0.1709, 0.6335, 0.3716, 0.623, 0.3705, 0.629, 0.3737, 0.6289, 0.3749, 0.6231, 0.1725, 0.6647, 0.1725, 0.6891, 0.1709, 0.6907, 0.1709, 0.6656, 0.1725, 0.6369, 0.1725, 0.6152, 0.1709, 0.6152, 0.1709, 0.6369, 0.1854, 0.7025, 0.3142, 0.7025, 0.3158, 0.7041, 0.1838, 0.7041, 0.3717, 0.585, 0.3717, 0.5609, 0.375, 0.5592, 0.375, 0.5841, 0.3142, 0.5475, 0.1854, 0.5475, 0.1838, 0.5459, 0.3158, 0.5459, 0.3717, 0.6648, 0.3717, 0.6397, 0.375, 0.6398, 0.375, 0.6656, 0.3705, 0.6196, 0.3717, 0.6265, 0.3749, 0.6264, 0.3737, 0.6196, 0.1725, 0.585, 0.1725, 0.6091, 0.1709, 0.609, 0.1709, 0.5841, 0.1533, 0.5156, 0.1635, 0.5257, 0.1529, 0.5279, 0.1428, 0.5178, 0.1428, 0.5178, 0.1529, 0.5279, 0.1507, 0.5391, 0.1406, 0.529, 0.4358, 0.5288, 0.4156, 0.539, 0.4108, 0.528, 0.431, 0.5178, 0.3572, 0.5178, 0.347, 0.528, 0.3361, 0.5257, 0.3463, 0.5156, 0.4089, 0.6205, 0.4128, 0.6204, 0.4147, 0.6251, 0.4107, 0.6252, 0.4115, 0.6081, 0.4156, 0.608, 0.4128, 0.6204, 0.4089, 0.6205, 0.1527, 0.6204, 0.1507, 0.6203, 0.1507, 0.608, 0.1527, 0.6081, 0.1527, 0.6327, 0.1507, 0.6326, 0.1507, 0.6203, 0.1527, 0.6204, 0.4089, 0.6281, 0.4128, 0.6281, 0.4156, 0.6404, 0.4115, 0.6404, 0.4107, 0.6239, 0.4147, 0.624, 0.4128, 0.6281, 0.4089, 0.6281, 0.1527, 0.6281, 0.1507, 0.6282, 0.1507, 0.6159, 0.1527, 0.6158, 0.1527, 0.6404, 0.1507, 0.6404, 0.1507, 0.6282, 0.1527, 0.6281, 0.345, 0.72, 0.347, 0.722, 0.3361, 0.7243, 0.3341, 0.7223, 0.4115, 0.709, 0.4156, 0.711, 0.4108, 0.722, 0.4068, 0.72, 0.1549, 0.7201, 0.1529, 0.7221, 0.1507, 0.7109, 0.1527, 0.7089, 0.1655, 0.7223, 0.1635, 0.7243, 0.1529, 0.7221, 0.1549, 0.7201, 0.4143, 0.6245, 0.4184, 0.6245, 0.4141, 0.6286, 0.4102, 0.6286, 0.4102, 0.6198, 0.4141, 0.6199, 0.4184, 0.6245, 0.4143, 0.6245, 0.1527, 0.6245, 0.1507, 0.6245, 0.1507, 0.6122, 0.1527, 0.6122, 0.1527, 0.6368, 0.1507, 0.6368, 0.1507, 0.6245, 0.1527, 0.6245, 0.1527, 0.6327, 0.1527, 0.6122, 0.1507, 0.6122, 0.1507, 0.6326, 0.4107, 0.6239, 0.4102, 0.6286, 0.4141, 0.6286, 0.4147, 0.624, 0.1527, 0.6751, 0.1527, 0.7089, 0.1507, 0.7109, 0.1507, 0.6761, 0.1527, 0.6368, 0.1527, 0.6158, 0.1507, 0.6159, 0.1507, 0.6368, 0.1655, 0.7223, 0.3341, 0.7223, 0.3361, 0.7243, 0.1635, 0.7243, 0.4115, 0.5745, 0.4115, 0.541, 0.4156, 0.539, 0.4156, 0.5735, 0.3341, 0.5277, 0.1655, 0.5277, 0.1635, 0.5257, 0.3361, 0.5257, 0.4115, 0.6752, 0.4115, 0.6404, 0.4156, 0.6404, 0.4156, 0.6762, 0.4102, 0.6198, 0.4107, 0.6252, 0.4147, 0.6251, 0.4141, 0.6199, 0.1527, 0.5746, 0.1527, 0.6081, 0.1507, 0.608, 0.1507, 0.5736, 0.3673, 0.5077, 0.3572, 0.5178, 0.3463, 0.5156, 0.3564, 0.5055, 0.4561, 0.5187, 0.4358, 0.5288, 0.431, 0.5178, 0.4513, 0.5077, 0.1327, 0.5077, 0.1428, 0.5178, 0.1406, 0.529, 0.1305, 0.519, 0.1432, 0.5055, 0.1533, 0.5156, 0.1428, 0.5178, 0.1327, 0.5077, 0.4128, 0.6204, 0.4327, 0.6199, 0.4346, 0.6244, 0.4147, 0.6251, 0.4156, 0.608, 0.4358, 0.6075, 0.4327, 0.6199, 0.4128, 0.6204, 0.1507, 0.6203, 0.1406, 0.6198, 0.1406, 0.6075, 0.1507, 0.608, 0.1507, 0.6326, 0.1406, 0.6321, 0.1406, 0.6198, 0.1507, 0.6203, 0.4128, 0.6281, 0.4326, 0.6284, 0.4358, 0.6408, 0.4156, 0.6404, 0.4147, 0.624, 0.4346, 0.6244, 0.4326, 0.6284, 0.4128, 0.6281, 0.1507, 0.6282, 0.1406, 0.6285, 0.1406, 0.6162, 0.1507, 0.6159, 0.1507, 0.6404, 0.1406, 0.6408, 0.1406, 0.6285, 0.1507, 0.6282, 0.347, 0.722, 0.3572, 0.7322, 0.3463, 0.7344, 0.3361, 0.7243, 0.4156, 0.711, 0.4358, 0.7212, 0.431, 0.7322, 0.4108, 0.722, 0.1529, 0.7221, 0.1428, 0.7322, 0.1406, 0.721, 0.1507, 0.7109, 0.1635, 0.7243, 0.1533, 0.7344, 0.1428, 0.7322, 0.1529, 0.7221, 0.4184, 0.6245, 0.4391, 0.6244, 0.4343, 0.6284, 0.4141, 0.6286, 0.4141, 0.6199, 0.4344, 0.62, 0.4391, 0.6244, 0.4184, 0.6245, 0.1507, 0.6245, 0.1406, 0.6245, 0.1406, 0.6122, 0.1507, 0.6122, 0.1507, 0.6368, 0.1406, 0.6367, 0.1406, 0.6245, 0.1507, 0.6245, 0.1507, 0.6326, 0.1507, 0.6122, 0.1406, 0.6122, 0.1406, 0.6321, 0.4147, 0.624, 0.4141, 0.6286, 0.4343, 0.6284, 0.4346, 0.6244, 0.1507, 0.6761, 0.1507, 0.7109, 0.1406, 0.721, 0.1406, 0.6814, 0.1507, 0.6368, 0.1507, 0.6159, 0.1406, 0.6162, 0.1406, 0.6367, 0.1635, 0.7243, 0.3361, 0.7243, 0.3463, 0.7344, 0.1533, 0.7344, 0.4156, 0.5735, 0.4156, 0.539, 0.4358, 0.5288, 0.4358, 0.5682, 0.3361, 0.5257, 0.1635, 0.5257, 0.1533, 0.5156, 0.3463, 0.5156, 0.4156, 0.6762, 0.4156, 0.6404, 0.4358, 0.6408, 0.4358, 0.6815, 0.4141, 0.6199, 0.4147, 0.6251, 0.4346, 0.6244, 0.4344, 0.62, 0.1507, 0.5736, 0.1507, 0.608, 0.1406, 0.6075, 0.1406, 0.5683, 0.1625, 0.5798, 0.1625, 0.6086, 0.1608, 0.6085, 0.1608, 0.5789, 0.3905, 0.6197, 0.3913, 0.6258, 0.3948, 0.6257, 0.3939, 0.6197, 0.3918, 0.67, 0.3918, 0.6401, 0.3953, 0.6401, 0.3953, 0.6709, 0.3242, 0.5375, 0.1754, 0.5375, 0.1736, 0.5358, 0.326, 0.5358, 0.3918, 0.5797, 0.3918, 0.5509, 0.3953, 0.5491, 0.3953, 0.5788, 0.1754, 0.7125, 0.3242, 0.7125, 0.326, 0.7142, 0.1736, 0.7142, 0.1625, 0.6368, 0.1625, 0.6155, 0.1608, 0.6156, 0.1608, 0.6368, 0.1625, 0.6699, 0.1625, 0.699, 0.1608, 0.7008, 0.1608, 0.6708, 0.3913, 0.6235, 0.3905, 0.6288, 0.3939, 0.6288, 0.3948, 0.6235, 0.1625, 0.6331, 0.1625, 0.6123, 0.1608, 0.6123, 0.1608, 0.6331, 0.1625, 0.6368, 0.1608, 0.6368, 0.1608, 0.6246, 0.1625, 0.6246, 0.1625, 0.6246, 0.1608, 0.6246, 0.1608, 0.6123, 0.1625, 0.6123, 0.3905, 0.6197, 0.3939, 0.6197, 0.3977, 0.6245, 0.3941, 0.6246, 0.3941, 0.6246, 0.3977, 0.6245, 0.3939, 0.6288, 0.3905, 0.6288, 0.1754, 0.7125, 0.1736, 0.7142, 0.163, 0.712, 0.1648, 0.7102, 0.1648, 0.7102, 0.163, 0.712, 0.1608, 0.7008, 0.1625, 0.699, 0.3918, 0.6991, 0.3953, 0.7009, 0.3906, 0.7119, 0.3871, 0.7102, 0.3352, 0.7102, 0.3369, 0.7119, 0.326, 0.7142, 0.3242, 0.7125, 0.1625, 0.6401, 0.1608, 0.6401, 0.1608, 0.6278, 0.1625, 0.6278, 0.1625, 0.6278, 0.1608, 0.6278, 0.1608, 0.6156, 0.1625, 0.6155, 0.3913, 0.6235, 0.3948, 0.6235, 0.393, 0.6278, 0.3895, 0.6277, 0.3895, 0.6277, 0.393, 0.6278, 0.3953, 0.6401, 0.3918, 0.6401, 0.1625, 0.6331, 0.1608, 0.6331, 0.1608, 0.6208, 0.1625, 0.6209, 0.1625, 0.6209, 0.1608, 0.6208, 0.1608, 0.6085, 0.1625, 0.6086, 0.3918, 0.6086, 0.3953, 0.6085, 0.393, 0.6208, 0.3896, 0.6209, 0.3896, 0.6209, 0.393, 0.6208, 0.3948, 0.6257, 0.3913, 0.6258, 0.1655, 0.5277, 0.1736, 0.5358, 0.163, 0.538, 0.1549, 0.5299, 0.1549, 0.5299, 0.163, 0.538, 0.1608, 0.5492, 0.1527, 0.5411, 0.4115, 0.541, 0.3953, 0.5491, 0.3906, 0.5381, 0.4068, 0.53, 0.345, 0.53, 0.3369, 0.5381, 0.326, 0.5358, 0.3341, 0.5277, 0.1932, 0.5959, 0.1932, 0.61, 0.191, 0.6099, 0.191, 0.5947, 0.3289, 0.6194, 0.3307, 0.6278, 0.3351, 0.6276, 0.3333, 0.6194, 0.33, 0.6539, 0.33, 0.6391, 0.3344, 0.6392, 0.3344, 0.655, 0.2933, 0.5682, 0.2063, 0.5682, 0.2041, 0.566, 0.2955, 0.566, 0.33, 0.5959, 0.33, 0.5817, 0.3344, 0.5795, 0.3344, 0.5947, 0.2063, 0.6818, 0.2933, 0.6818, 0.2955, 0.684, 0.2041, 0.684, 0.1932, 0.637, 0.1932, 0.6145, 0.191, 0.6146, 0.191, 0.637, 0.1932, 0.6539, 0.1932, 0.6683, 0.191, 0.6705, 0.191, 0.655, 0.3307, 0.6221, 0.3289, 0.6293, 0.3333, 0.6293, 0.3351, 0.6222, 0.1932, 0.6346, 0.1932, 0.6124, 0.191, 0.6124, 0.191, 0.6345, 0.1932, 0.637, 0.191, 0.637, 0.191, 0.6247, 0.1932, 0.6247, 0.1932, 0.6247, 0.191, 0.6247, 0.191, 0.6124, 0.1932, 0.6124, 0.3289, 0.6194, 0.3333, 0.6194, 0.3357, 0.6247, 0.3311, 0.6247, 0.3311, 0.6247, 0.3357, 0.6247, 0.3333, 0.6293, 0.3289, 0.6293, 0.2063, 0.6818, 0.2041, 0.684, 0.1933, 0.6817, 0.1955, 0.6795, 0.1955, 0.6795, 0.1933, 0.6817, 0.191, 0.6705, 0.1932, 0.6683, 0.33, 0.6683, 0.3344, 0.6705, 0.3299, 0.6816, 0.3255, 0.6794, 0.3044, 0.6794, 0.3066, 0.6816, 0.2955, 0.684, 0.2933, 0.6818, 0.1932, 0.6391, 0.191, 0.6392, 0.191, 0.6269, 0.1932, 0.6268, 0.1932, 0.6268, 0.191, 0.6269, 0.191, 0.6146, 0.1932, 0.6145, 0.3307, 0.6221, 0.3351, 0.6222, 0.3335, 0.6269, 0.3292, 0.6268, 0.3292, 0.6268, 0.3335, 0.6269, 0.3344, 0.6392, 0.33, 0.6391, 0.1932, 0.6346, 0.191, 0.6345, 0.191, 0.6222, 0.1932, 0.6223, 0.1932, 0.6223, 0.191, 0.6222, 0.191, 0.6099, 0.1932, 0.61, 0.33, 0.61, 0.3344, 0.6099, 0.3335, 0.6222, 0.3292, 0.6223, 0.3292, 0.6223, 0.3335, 0.6222, 0.3351, 0.6276, 0.3307, 0.6278, 0.3145, 0.5605, 0.3066, 0.5684, 0.2955, 0.566, 0.3035, 0.5581, 0.3504, 0.5716, 0.3344, 0.5795, 0.3299, 0.5684, 0.3457, 0.5605, 0.1854, 0.5604, 0.1933, 0.5683, 0.191, 0.5795, 0.1831, 0.5716, 0.1961, 0.5581, 0.2041, 0.566, 0.1933, 0.5683, 0.1854, 0.5604, 0.1854, 0.5475, 0.1939, 0.5559, 0.1832, 0.5582, 0.1747, 0.5497, 0.1747, 0.5497, 0.1832, 0.5582, 0.1809, 0.5694, 0.1725, 0.5609, 0.3717, 0.5609, 0.3547, 0.5694, 0.3501, 0.5583, 0.3671, 0.5498, 0.3252, 0.5498, 0.3167, 0.5583, 0.3057, 0.5559, 0.3142, 0.5475, 0.1831, 0.5906, 0.1831, 0.6096, 0.1809, 0.6095, 0.1809, 0.5894, 0.3492, 0.6195, 0.3507, 0.6271, 0.355, 0.627, 0.3535, 0.6195, 0.3504, 0.6592, 0.3504, 0.6394, 0.3547, 0.6395, 0.3547, 0.6603, 0.3035, 0.5581, 0.1961, 0.5581, 0.1939, 0.5559, 0.3057, 0.5559, 0.3504, 0.5906, 0.3504, 0.5716, 0.3547, 0.5694, 0.3547, 0.5894, 0.1961, 0.6919, 0.3035, 0.6919, 0.3057, 0.6941, 0.1939, 0.6941, 0.1831, 0.6369, 0.1831, 0.6148, 0.1809, 0.6149, 0.1809, 0.6369, 0.1831, 0.6592, 0.1831, 0.6784, 0.1809, 0.6806, 0.1809, 0.6603, 0.3507, 0.6225, 0.3492, 0.6292, 0.3535, 0.6291, 0.355, 0.6226, 0.1831, 0.6341, 0.1831, 0.6124, 0.1809, 0.6124, 0.1809, 0.634, 0.1831, 0.6369, 0.1809, 0.6369, 0.1809, 0.6247, 0.1831, 0.6247, 0.1831, 0.6247, 0.1809, 0.6247, 0.1809, 0.6124, 0.1831, 0.6124, 0.3492, 0.6195, 0.3535, 0.6195, 0.3563, 0.6247, 0.3519, 0.6247, 0.3519, 0.6247, 0.3563, 0.6247, 0.3535, 0.6291, 0.3492, 0.6292, 0.1961, 0.6919, 0.1939, 0.6941, 0.1832, 0.6918, 0.1854, 0.6896, 0.1854, 0.6896, 0.1832, 0.6918, 0.1809, 0.6806, 0.1831, 0.6784, 0.3504, 0.6784, 0.3547, 0.6806, 0.3501, 0.6917, 0.3457, 0.6895, 0.3145, 0.6895, 0.3167, 0.6917, 0.3057, 0.6941, 0.3035, 0.6919, 0.1831, 0.6394, 0.1809, 0.6395, 0.1809, 0.6272, 0.1831, 0.6271, 0.1831, 0.6271, 0.1809, 0.6272, 0.1809, 0.6149, 0.1831, 0.6148, 0.3507, 0.6225, 0.355, 0.6226, 0.3533, 0.6272, 0.3491, 0.6271, 0.3491, 0.6271, 0.3533, 0.6272, 0.3547, 0.6395, 0.3504, 0.6394, 0.1831, 0.6341, 0.1809, 0.634, 0.1809, 0.6217, 0.1831, 0.6218, 0.1831, 0.6218, 0.1809, 0.6217, 0.1809, 0.6095, 0.1831, 0.6096, 0.3504, 0.6096, 0.3547, 0.6095, 0.3534, 0.6218, 0.3491, 0.6219, 0.3491, 0.6219, 0.3534, 0.6218, 0.355, 0.627, 0.3507, 0.6271, 0.2939, 0.6232, 0.3137, 0.6227, 0.3152, 0.6283, 0.2953, 0.6289, 0.2939, 0.6109, 0.3142, 0.6104, 0.3137, 0.6227, 0.2939, 0.6232, 0.2112, 0.6232, 0.2011, 0.6227, 0.2011, 0.6104, 0.2112, 0.6109, 0.2112, 0.6354, 0.2011, 0.635, 0.2011, 0.6227, 0.2112, 0.6232, 0.2939, 0.6262, 0.3137, 0.6265, 0.3142, 0.6388, 0.2939, 0.6385, 0.2953, 0.6213, 0.3152, 0.6217, 0.3137, 0.6265, 0.2939, 0.6262, 0.2112, 0.6262, 0.2011, 0.6266, 0.2011, 0.6143, 0.2112, 0.614, 0.2112, 0.6385, 0.2011, 0.6388, 0.2011, 0.6266, 0.2112, 0.6262, 0.2864, 0.6614, 0.2965, 0.6715, 0.2854, 0.6739, 0.2752, 0.6638, 0.2939, 0.6502, 0.3142, 0.6603, 0.3096, 0.6715, 0.2894, 0.6614, 0.2135, 0.6615, 0.2034, 0.6716, 0.2011, 0.6604, 0.2112, 0.6503, 0.2244, 0.6638, 0.2142, 0.6739, 0.2034, 0.6716, 0.2135, 0.6615, 0.2943, 0.6248, 0.315, 0.6248, 0.3131, 0.6295, 0.2929, 0.6297, 0.2929, 0.6191, 0.3131, 0.6192, 0.315, 0.6248, 0.2943, 0.6248, 0.2112, 0.6248, 0.2011, 0.6248, 0.2011, 0.6125, 0.2112, 0.6125, 0.2112, 0.6371, 0.2011, 0.637, 0.2011, 0.6248, 0.2112, 0.6248, 0.2112, 0.6354, 0.2112, 0.6125, 0.2011, 0.6125, 0.2011, 0.635, 0.2953, 0.6213, 0.2929, 0.6297, 0.3131, 0.6295, 0.3152, 0.6217, 0.2112, 0.6445, 0.2112, 0.6503, 0.2011, 0.6604, 0.2011, 0.6498, 0.2112, 0.6371, 0.2112, 0.614, 0.2011, 0.6143, 0.2011, 0.637, 0.2244, 0.6638, 0.2752, 0.6638, 0.2854, 0.6739, 0.2142, 0.6739, 0.2939, 0.6053, 0.2939, 0.5998, 0.3142, 0.5897, 0.3142, 0.6, 0.2752, 0.5862, 0.2244, 0.5862, 0.2142, 0.5761, 0.2854, 0.5761, 0.2939, 0.6444, 0.2939, 0.6385, 0.3142, 0.6388, 0.3142, 0.6497, 0.2929, 0.6191, 0.2953, 0.6289, 0.3152, 0.6283, 0.3131, 0.6192, 0.2112, 0.6053, 0.2112, 0.6109, 0.2011, 0.6104, 0.2011, 0.6, 0.3044, 0.5706, 0.2965, 0.5785, 0.2854, 0.5761, 0.2933, 0.5682, 0.33, 0.5817, 0.3142, 0.5897, 0.3096, 0.5785, 0.3255, 0.5706, 0.1955, 0.5705, 0.2034, 0.5784, 0.2011, 0.5896, 0.1932, 0.5817, 0.2063, 0.5682, 0.2142, 0.5761, 0.2034, 0.5784, 0.1955, 0.5705, 0.2939, 0.6502, 0.2939, 0.6444, 0.3142, 0.6497, 0.3142, 0.6603, 0.2112, 0.6385, 0.2112, 0.6445, 0.2011, 0.6498, 0.2011, 0.6388, 0.1831, 0.6394, 0.1831, 0.6592, 0.1809, 0.6603, 0.1809, 0.6395, 0.3504, 0.6784, 0.3504, 0.6592, 0.3547, 0.6603, 0.3547, 0.6806, 0.1932, 0.6391, 0.1932, 0.6539, 0.191, 0.655, 0.191, 0.6392, 0.33, 0.6683, 0.33, 0.6539, 0.3344, 0.655, 0.3344, 0.6705, 0.1625, 0.6401, 0.1625, 0.6699, 0.1608, 0.6708, 0.1608, 0.6401, 0.3918, 0.6991, 0.3918, 0.67, 0.3953, 0.6709, 0.3953, 0.7009, 0.4156, 0.711, 0.4156, 0.6762, 0.4358, 0.6815, 0.4358, 0.7212, 0.1507, 0.6404, 0.1507, 0.6761, 0.1406, 0.6814, 0.1406, 0.6408, 0.4115, 0.709, 0.4115, 0.6752, 0.4156, 0.6762, 0.4156, 0.711, 0.1527, 0.6404, 0.1527, 0.6751, 0.1507, 0.6761, 0.1507, 0.6404, 0.3717, 0.6891, 0.3717, 0.6648, 0.375, 0.6656, 0.375, 0.6908, 0.1725, 0.6397, 0.1725, 0.6647, 0.1709, 0.6656, 0.1709, 0.6398, 0.125, 0.7344, 0.125, 0.6884, 0.1305, 0.6867, 0.1305, 0.731, 0.4958, 0.01228, 0.4958, 0.05988, 0.4667, 0.06161, 0.4667, 0.01562, 0.625, 0.01228, 0.625, 0.05988, 0.5959, 0.05988, 0.5959, 0.01228, 0.8635, 0.7377, 0.8635, 0.6901, 0.875, 0.6901, 0.875, 0.7377, 0.2833, 0.6481, 0.2833, 0.6433, 0.2939, 0.6444, 0.2939, 0.6502, 0.271, 0.646, 0.271, 0.6422, 0.2833, 0.6433, 0.2833, 0.6481, 0.4667, 0.6412, 0.4667, 0.6885, 0.4561, 0.6868, 0.4561, 0.6411, 0.4958, 0.6413, 0.4958, 0.6901, 0.4667, 0.6885, 0.4667, 0.6412, 0.2167, 0.6384, 0.2167, 0.6434, 0.2112, 0.6445, 0.2112, 0.6385, 0.229, 0.6383, 0.229, 0.6422, 0.2167, 0.6434, 0.2167, 0.6384, 0.625, 0.6413, 0.625, 0.6901, 0.5959, 0.6901, 0.5959, 0.6413, 0.6365, 0.6413, 0.6365, 0.6901, 0.625, 0.6901, 0.625, 0.6413, 0.1406, 0.6408, 0.1406, 0.6814, 0.1305, 0.6867, 0.1305, 0.6411, 0.271, 0.6234, 0.271, 0.6357, 0.271, 0.6357, 0.271, 0.6234, 0.4958, 0.01228, 0.5959, 0.01228, 0.5959, 0.05988, 0.4958, 0.05988, 0.4358, 0.7212, 0.4358, 0.6815, 0.4561, 0.6868, 0.4561, 0.7313, 0.6365, 0.6413, 0.8635, 0.6413, 0.8635, 0.6901, 0.6365, 0.6901, 0.4958, 0.6413, 0.5959, 0.6413, 0.5959, 0.6901, 0.4958, 0.6901, 0.2112, 0.5997, 0.2112, 0.6053, 0.2011, 0.6, 0.2011, 0.5896, 0.2939, 0.6109, 0.2939, 0.6053, 0.3142, 0.6, 0.3142, 0.6104, 0.3504, 0.6096, 0.3504, 0.5906, 0.3547, 0.5894, 0.3547, 0.6095, 0.1831, 0.5716, 0.1831, 0.5906, 0.1809, 0.5894, 0.1809, 0.5694, 0.33, 0.61, 0.33, 0.5959, 0.3344, 0.5947, 0.3344, 0.6099, 0.1932, 0.5817, 0.1932, 0.5959, 0.191, 0.5947, 0.191, 0.5795, 0.3918, 0.6086, 0.3918, 0.5797, 0.3953, 0.5788, 0.3953, 0.6085, 0.1625, 0.551, 0.1625, 0.5798, 0.1608, 0.5789, 0.1608, 0.5492, 0.1507, 0.5391, 0.1507, 0.5736, 0.1406, 0.5683, 0.1406, 0.529, 0.4156, 0.608, 0.4156, 0.5735, 0.4358, 0.5682, 0.4358, 0.6075, 0.1527, 0.5411, 0.1527, 0.5746, 0.1507, 0.5736, 0.1507, 0.5391, 0.4115, 0.6081, 0.4115, 0.5745, 0.4156, 0.5735, 0.4156, 0.608, 0.1725, 0.5609, 0.1725, 0.585, 0.1709, 0.5841, 0.1709, 0.5593, 0.3717, 0.6091, 0.3717, 0.585, 0.375, 0.5841, 0.375, 0.609, 0.6365, 0.5123, 0.8635, 0.5123, 0.8635, 0.5595, 0.6365, 0.5595, 0.4667, 0.5155, 0.4667, 0.5612, 0.4561, 0.5629, 0.4561, 0.5187, 0.4958, 0.5123, 0.4958, 0.5595, 0.4667, 0.5612, 0.4667, 0.5155, 0.625, 0.5123, 0.625, 0.5595, 0.5959, 0.5595, 0.5959, 0.5123, 0.6365, 0.5123, 0.6365, 0.5595, 0.625, 0.5595, 0.625, 0.5123, 0.2167, 0.6018, 0.2167, 0.6064, 0.2112, 0.6053, 0.2112, 0.5997, 0.229, 0.604, 0.229, 0.6076, 0.2167, 0.6064, 0.2167, 0.6018, 0.2833, 0.611, 0.2833, 0.6065, 0.2939, 0.6053, 0.2939, 0.6109, 0.271, 0.6111, 0.271, 0.6076, 0.2833, 0.6065, 0.2833, 0.611, 0.125, 0.6069, 0.125, 0.5613, 0.1305, 0.563, 0.1305, 0.6071, 0.4958, 0.1432, 0.4958, 0.1905, 0.4667, 0.1887, 0.4667, 0.1431, 0.625, 0.1432, 0.625, 0.1905, 0.5959, 0.1905, 0.5959, 0.1432, 0.8635, 0.6068, 0.8635, 0.5595, 0.875, 0.5595, 0.875, 0.6068, 0.4958, 0.1432, 0.5959, 0.1432, 0.5959, 0.1905, 0.4958, 0.1905, 0.4358, 0.6075, 0.4358, 0.5682, 0.4561, 0.5629, 0.4561, 0.6071, 0.4958, 0.5123, 0.5959, 0.5123, 0.5959, 0.5595, 0.4958, 0.5595, 0.229, 0.6076, 0.229, 0.604, 0.229, 0.604, 0.229, 0.6076, 0.1406, 0.529, 0.1406, 0.5683, 0.1305, 0.563, 0.1305, 0.519, 0.3953, 0.6085, 0.3953, 0.5788, 0.4115, 0.5745, 0.4115, 0.6081, 0.1608, 0.5492, 0.1608, 0.5789, 0.1527, 0.5746, 0.1527, 0.5411, 0.1608, 0.6401, 0.1608, 0.6708, 0.1527, 0.6751, 0.1527, 0.6404, 0.3953, 0.7009, 0.3953, 0.6709, 0.4115, 0.6752, 0.4115, 0.709, 0.347, 0.528, 0.345, 0.53, 0.3341, 0.5277, 0.3361, 0.5257, 0.4156, 0.539, 0.4115, 0.541, 0.4068, 0.53, 0.4108, 0.528, 0.1529, 0.5279, 0.1549, 0.5299, 0.1527, 0.5411, 0.1507, 0.5391, 0.1635, 0.5257, 0.1655, 0.5277, 0.1549, 0.5299, 0.1529, 0.5279, 0.1608, 0.5789, 0.1608, 0.6085, 0.1527, 0.6081, 0.1527, 0.5746, 0.3939, 0.6197, 0.3948, 0.6257, 0.4107, 0.6252, 0.4102, 0.6198, 0.3953, 0.6709, 0.3953, 0.6401, 0.4115, 0.6404, 0.4115, 0.6752, 0.326, 0.5358, 0.1736, 0.5358, 0.1655, 0.5277, 0.3341, 0.5277, 0.3953, 0.5788, 0.3953, 0.5491, 0.4115, 0.541, 0.4115, 0.5745, 0.1736, 0.7142, 0.326, 0.7142, 0.3341, 0.7223, 0.1655, 0.7223, 0.1608, 0.6368, 0.1608, 0.6156, 0.1527, 0.6158, 0.1527, 0.6368, 0.1608, 0.6708, 0.1608, 0.7008, 0.1527, 0.7089, 0.1527, 0.6751, 0.3948, 0.6235, 0.3939, 0.6288, 0.4102, 0.6286, 0.4107, 0.6239, 0.1608, 0.6331, 0.1608, 0.6123, 0.1527, 0.6122, 0.1527, 0.6327, 0.1608, 0.6368, 0.1527, 0.6368, 0.1527, 0.6245, 0.1608, 0.6246, 0.1608, 0.6246, 0.1527, 0.6245, 0.1527, 0.6122, 0.1608, 0.6123, 0.3939, 0.6197, 0.4102, 0.6198, 0.4143, 0.6245, 0.3977, 0.6245, 0.3977, 0.6245, 0.4143, 0.6245, 0.4102, 0.6286, 0.3939, 0.6288, 0.1736, 0.7142, 0.1655, 0.7223, 0.1549, 0.7201, 0.163, 0.712, 0.163, 0.712, 0.1549, 0.7201, 0.1527, 0.7089, 0.1608, 0.7008, 0.3953, 0.7009, 0.4115, 0.709, 0.4068, 0.72, 0.3906, 0.7119, 0.3369, 0.7119, 0.345, 0.72, 0.3341, 0.7223, 0.326, 0.7142, 0.1608, 0.6401, 0.1527, 0.6404, 0.1527, 0.6281, 0.1608, 0.6278, 0.1608, 0.6278, 0.1527, 0.6281, 0.1527, 0.6158, 0.1608, 0.6156, 0.3948, 0.6235, 0.4107, 0.6239, 0.4089, 0.6281, 0.393, 0.6278, 0.393, 0.6278, 0.4089, 0.6281, 0.4115, 0.6404, 0.3953, 0.6401, 0.1608, 0.6331, 0.1527, 0.6327, 0.1527, 0.6204, 0.1608, 0.6208, 0.1608, 0.6208, 0.1527, 0.6204, 0.1527, 0.6081, 0.1608, 0.6085, 0.3953, 0.6085, 0.4115, 0.6081, 0.4089, 0.6205, 0.393, 0.6208, 0.393, 0.6208, 0.4089, 0.6205, 0.4107, 0.6252, 0.3948, 0.6257, 0.1709, 0.5593, 0.1709, 0.5841, 0.1625, 0.5798, 0.1625, 0.551, 0.375, 0.609, 0.375, 0.5841, 0.3918, 0.5797, 0.3918, 0.6086, 0.375, 0.6908, 0.375, 0.6656, 0.3918, 0.67, 0.3918, 0.6991, 0.1709, 0.6398, 0.1709, 0.6656, 0.1625, 0.6699, 0.1625, 0.6401, 0.3732, 0.6213, 0.3896, 0.6209, 0.3913, 0.6258, 0.3749, 0.6264, 0.375, 0.609, 0.3918, 0.6086, 0.3896, 0.6209, 0.3732, 0.6213, 0.1709, 0.6213, 0.1625, 0.6209, 0.1625, 0.6086, 0.1709, 0.609, 0.1709, 0.6335, 0.1625, 0.6331, 0.1625, 0.6209, 0.1709, 0.6213, 0.3731, 0.6275, 0.3895, 0.6277, 0.3918, 0.6401, 0.375, 0.6398, 0.3749, 0.6231, 0.3913, 0.6235, 0.3895, 0.6277, 0.3731, 0.6275, 0.1709, 0.6275, 0.1625, 0.6278, 0.1625, 0.6155, 0.1709, 0.6152, 0.1709, 0.6398, 0.1625, 0.6401, 0.1625, 0.6278, 0.1709, 0.6275, 0.3268, 0.7018, 0.3352, 0.7102, 0.3242, 0.7125, 0.3158, 0.7041, 0.375, 0.6908, 0.3918, 0.6991, 0.3871, 0.7102, 0.3703, 0.7018, 0.1731, 0.7019, 0.1648, 0.7102, 0.1625, 0.699, 0.1709, 0.6907, 0.1838, 0.7041, 0.1754, 0.7125, 0.1648, 0.7102, 0.1731, 0.7019, 0.377, 0.6246, 0.3941, 0.6246, 0.3905, 0.6288, 0.3737, 0.6289, 0.3737, 0.6196, 0.3905, 0.6197, 0.3941, 0.6246, 0.377, 0.6246, 0.1709, 0.6246, 0.1625, 0.6246, 0.1625, 0.6123, 0.1709, 0.6123, 0.1709, 0.6369, 0.1625, 0.6368, 0.1625, 0.6246, 0.1709, 0.6246, 0.1709, 0.6335, 0.1709, 0.6123, 0.1625, 0.6123, 0.1625, 0.6331, 0.3749, 0.6231, 0.3737, 0.6289, 0.3905, 0.6288, 0.3913, 0.6235, 0.1709, 0.6656, 0.1709, 0.6907, 0.1625, 0.699, 0.1625, 0.6699, 0.1709, 0.6369, 0.1709, 0.6152, 0.1625, 0.6155, 0.1625, 0.6368, 0.1838, 0.7041, 0.3158, 0.7041, 0.3242, 0.7125, 0.1754, 0.7125, 0.375, 0.5841, 0.375, 0.5592, 0.3918, 0.5509, 0.3918, 0.5797, 0.3158, 0.5459, 0.1838, 0.5459, 0.1754, 0.5375, 0.3242, 0.5375, 0.375, 0.6656, 0.375, 0.6398, 0.3918, 0.6401, 0.3918, 0.67, 0.3737, 0.6196, 0.3749, 0.6264, 0.3913, 0.6258, 0.3905, 0.6197, 0.1709, 0.5841, 0.1709, 0.609, 0.1625, 0.6086, 0.1625, 0.5798, 0.1736, 0.5358, 0.1754, 0.5375, 0.1648, 0.5398, 0.163, 0.538, 0.163, 0.538, 0.1648, 0.5398, 0.1625, 0.551, 0.1608, 0.5492, 0.3953, 0.5491, 0.3918, 0.5509, 0.3871, 0.5398, 0.3906, 0.5381, 0.3369, 0.5381, 0.3352, 0.5398, 0.3242, 0.5375, 0.326, 0.5358, 0.3547, 0.6095, 0.3547, 0.5894, 0.3717, 0.585, 0.3717, 0.6091, 0.1809, 0.5694, 0.1809, 0.5894, 0.1725, 0.585, 0.1725, 0.5609, 0.1809, 0.6395, 0.1809, 0.6603, 0.1725, 0.6647, 0.1725, 0.6397, 0.3547, 0.6806, 0.3547, 0.6603, 0.3717, 0.6648, 0.3717, 0.6891, 0.3268, 0.5482, 0.3252, 0.5498, 0.3142, 0.5475, 0.3158, 0.5459, 0.375, 0.5592, 0.3717, 0.5609, 0.3671, 0.5498, 0.3703, 0.5482, 0.1731, 0.5481, 0.1747, 0.5497, 0.1725, 0.5609, 0.1709, 0.5593, 0.1838, 0.5459, 0.1854, 0.5475, 0.1747, 0.5497, 0.1731, 0.5481, 0.1809, 0.5894, 0.1809, 0.6095, 0.1725, 0.6091, 0.1725, 0.585, 0.3535, 0.6195, 0.355, 0.627, 0.3717, 0.6265, 0.3705, 0.6196, 0.3547, 0.6603, 0.3547, 0.6395, 0.3717, 0.6397, 0.3717, 0.6648, 0.3057, 0.5559, 0.1939, 0.5559, 0.1854, 0.5475, 0.3142, 0.5475, 0.3547, 0.5894, 0.3547, 0.5694, 0.3717, 0.5609, 0.3717, 0.585, 0.1939, 0.6941, 0.3057, 0.6941, 0.3142, 0.7025, 0.1854, 0.7025, 0.1809, 0.6369, 0.1809, 0.6149, 0.1725, 0.6152, 0.1725, 0.6369, 0.1809, 0.6603, 0.1809, 0.6806, 0.1725, 0.6891, 0.1725, 0.6647, 0.355, 0.6226, 0.3535, 0.6291, 0.3705, 0.629, 0.3716, 0.623, 0.1809, 0.634, 0.1809, 0.6124, 0.1725, 0.6123, 0.1725, 0.6336, 0.1809, 0.6369, 0.1725, 0.6369, 0.1725, 0.6246, 0.1809, 0.6247, 0.1809, 0.6247, 0.1725, 0.6246, 0.1725, 0.6123, 0.1809, 0.6124, 0.3535, 0.6195, 0.3705, 0.6196, 0.3737, 0.6246, 0.3563, 0.6247, 0.3563, 0.6247, 0.3737, 0.6246, 0.3705, 0.629, 0.3535, 0.6291, 0.1939, 0.6941, 0.1854, 0.7025, 0.1747, 0.7003, 0.1832, 0.6918, 0.1832, 0.6918, 0.1747, 0.7003, 0.1725, 0.6891, 0.1809, 0.6806, 0.3547, 0.6806, 0.3717, 0.6891, 0.3671, 0.7002, 0.3501, 0.6917, 0.3167, 0.6917, 0.3252, 0.7002, 0.3142, 0.7025, 0.3057, 0.6941, 0.1809, 0.6395, 0.1725, 0.6397, 0.1725, 0.6275, 0.1809, 0.6272, 0.1809, 0.6272, 0.1725, 0.6275, 0.1725, 0.6152, 0.1809, 0.6149, 0.355, 0.6226, 0.3716, 0.623, 0.37, 0.6274, 0.3533, 0.6272, 0.3533, 0.6272, 0.37, 0.6274, 0.3717, 0.6397, 0.3547, 0.6395, 0.1809, 0.634, 0.1725, 0.6336, 0.1725, 0.6213, 0.1809, 0.6217, 0.1809, 0.6217, 0.1725, 0.6213, 0.1725, 0.6091, 0.1809, 0.6095, 0.3547, 0.6095, 0.3717, 0.6091, 0.37, 0.6214, 0.3534, 0.6218, 0.3534, 0.6218, 0.37, 0.6214, 0.3717, 0.6265, 0.355, 0.627, 0.191, 0.5795, 0.191, 0.5947, 0.1831, 0.5906, 0.1831, 0.5716, 0.3344, 0.6099, 0.3344, 0.5947, 0.3504, 0.5906, 0.3504, 0.6096, 0.3344, 0.6705, 0.3344, 0.655, 0.3504, 0.6592, 0.3504, 0.6784, 0.191, 0.6392, 0.191, 0.655, 0.1831, 0.6592, 0.1831, 0.6394, 0.3335, 0.6222, 0.3491, 0.6219, 0.3507, 0.6271, 0.3351, 0.6276, 0.3344, 0.6099, 0.3504, 0.6096, 0.3491, 0.6219, 0.3335, 0.6222, 0.191, 0.6222, 0.1831, 0.6218, 0.1831, 0.6096, 0.191, 0.6099, 0.191, 0.6345, 0.1831, 0.6341, 0.1831, 0.6218, 0.191, 0.6222, 0.3335, 0.6269, 0.3491, 0.6271, 0.3504, 0.6394, 0.3344, 0.6392, 0.3351, 0.6222, 0.3507, 0.6225, 0.3491, 0.6271, 0.3335, 0.6269, 0.191, 0.6269, 0.1831, 0.6271, 0.1831, 0.6148, 0.191, 0.6146, 0.191, 0.6392, 0.1831, 0.6394, 0.1831, 0.6271, 0.191, 0.6269, 0.3066, 0.6816, 0.3145, 0.6895, 0.3035, 0.6919, 0.2955, 0.684, 0.3344, 0.6705, 0.3504, 0.6784, 0.3457, 0.6895, 0.3299, 0.6816, 0.1933, 0.6817, 0.1854, 0.6896, 0.1831, 0.6784, 0.191, 0.6705, 0.2041, 0.684, 0.1961, 0.6919, 0.1854, 0.6896, 0.1933, 0.6817, 0.3357, 0.6247, 0.3519, 0.6247, 0.3492, 0.6292, 0.3333, 0.6293, 0.3333, 0.6194, 0.3492, 0.6195, 0.3519, 0.6247, 0.3357, 0.6247, 0.191, 0.6247, 0.1831, 0.6247, 0.1831, 0.6124, 0.191, 0.6124, 0.191, 0.637, 0.1831, 0.6369, 0.1831, 0.6247, 0.191, 0.6247, 0.191, 0.6345, 0.191, 0.6124, 0.1831, 0.6124, 0.1831, 0.6341, 0.3351, 0.6222, 0.3333, 0.6293, 0.3492, 0.6292, 0.3507, 0.6225, 0.191, 0.655, 0.191, 0.6705, 0.1831, 0.6784, 0.1831, 0.6592, 0.191, 0.637, 0.191, 0.6146, 0.1831, 0.6148, 0.1831, 0.6369, 0.2041, 0.684, 0.2955, 0.684, 0.3035, 0.6919, 0.1961, 0.6919, 0.3344, 0.5947, 0.3344, 0.5795, 0.3504, 0.5716, 0.3504, 0.5906, 0.2955, 0.566, 0.2041, 0.566, 0.1961, 0.5581, 0.3035, 0.5581, 0.3344, 0.655, 0.3344, 0.6392, 0.3504, 0.6394, 0.3504, 0.6592, 0.3333, 0.6194, 0.3351, 0.6276, 0.3507, 0.6271, 0.3492, 0.6195, 0.191, 0.5947, 0.191, 0.6099, 0.1831, 0.6096, 0.1831, 0.5906, 0.1939, 0.5559, 0.1961, 0.5581, 0.1854, 0.5604, 0.1832, 0.5582, 0.1832, 0.5582, 0.1854, 0.5604, 0.1831, 0.5716, 0.1809, 0.5694, 0.3547, 0.5694, 0.3504, 0.5716, 0.3457, 0.5605, 0.3501, 0.5583, 0.3167, 0.5583, 0.3145, 0.5605, 0.3035, 0.5581, 0.3057, 0.5559, 0.2011, 0.5896, 0.2011, 0.6, 0.1932, 0.5959, 0.1932, 0.5817, 0.3142, 0.6104, 0.3142, 0.6, 0.33, 0.5959, 0.33, 0.61, 0.3142, 0.6603, 0.3142, 0.6497, 0.33, 0.6539, 0.33, 0.6683, 0.2011, 0.6388, 0.2011, 0.6498, 0.1932, 0.6539, 0.1932, 0.6391, 0.2041, 0.566, 0.2063, 0.5682, 0.1955, 0.5705, 0.1933, 0.5683, 0.1933, 0.5683, 0.1955, 0.5705, 0.1932, 0.5817, 0.191, 0.5795, 0.3344, 0.5795, 0.33, 0.5817, 0.3255, 0.5706, 0.3299, 0.5684, 0.3066, 0.5684, 0.3044, 0.5706, 0.2933, 0.5682, 0.2955, 0.566, 0.3137, 0.6227, 0.3292, 0.6223, 0.3307, 0.6278, 0.3152, 0.6283, 0.3142, 0.6104, 0.33, 0.61, 0.3292, 0.6223, 0.3137, 0.6227, 0.2011, 0.6227, 0.1932, 0.6223, 0.1932, 0.61, 0.2011, 0.6104, 0.2011, 0.635, 0.1932, 0.6346, 0.1932, 0.6223, 0.2011, 0.6227, 0.3137, 0.6265, 0.3292, 0.6268, 0.33, 0.6391, 0.3142, 0.6388, 0.3152, 0.6217, 0.3307, 0.6221, 0.3292, 0.6268, 0.3137, 0.6265, 0.2011, 0.6266, 0.1932, 0.6268, 0.1932, 0.6145, 0.2011, 0.6143, 0.2011, 0.6388, 0.1932, 0.6391, 0.1932, 0.6268, 0.2011, 0.6266, 0.2965, 0.6715, 0.3044, 0.6794, 0.2933, 0.6818, 0.2854, 0.6739, 0.3142, 0.6603, 0.33, 0.6683, 0.3255, 0.6794, 0.3096, 0.6715, 0.2034, 0.6716, 0.1955, 0.6795, 0.1932, 0.6683, 0.2011, 0.6604, 0.2142, 0.6739, 0.2063, 0.6818, 0.1955, 0.6795, 0.2034, 0.6716, 0.315, 0.6248, 0.3311, 0.6247, 0.3289, 0.6293, 0.3131, 0.6295, 0.3131, 0.6192, 0.3289, 0.6194, 0.3311, 0.6247, 0.315, 0.6248, 0.2011, 0.6248, 0.1932, 0.6247, 0.1932, 0.6124, 0.2011, 0.6125, 0.2011, 0.637, 0.1932, 0.637, 0.1932, 0.6247, 0.2011, 0.6248, 0.2011, 0.635, 0.2011, 0.6125, 0.1932, 0.6124, 0.1932, 0.6346, 0.3152, 0.6217, 0.3131, 0.6295, 0.3289, 0.6293, 0.3307, 0.6221, 0.2011, 0.6498, 0.2011, 0.6604, 0.1932, 0.6683, 0.1932, 0.6539, 0.2011, 0.637, 0.2011, 0.6143, 0.1932, 0.6145, 0.1932, 0.637, 0.2142, 0.6739, 0.2854, 0.6739, 0.2933, 0.6818, 0.2063, 0.6818, 0.3142, 0.6, 0.3142, 0.5897, 0.33, 0.5817, 0.33, 0.5959, 0.2854, 0.5761, 0.2142, 0.5761, 0.2063, 0.5682, 0.2933, 0.5682, 0.3142, 0.6497, 0.3142, 0.6388, 0.33, 0.6391, 0.33, 0.6539, 0.3131, 0.6192, 0.3152, 0.6283, 0.3307, 0.6278, 0.3289, 0.6194, 0.2011, 0.6, 0.2011, 0.6104, 0.1932, 0.61, 0.1932, 0.5959, 0.229, 0.6422, 0.271, 0.6422, 0.271, 0.646, 0.229, 0.646, 0.229, 0.646, 0.271, 0.646, 0.2734, 0.6583, 0.2268, 0.6583, 0.271, 0.6383, 0.229, 0.6383, 0.229, 0.6261, 0.271, 0.6261, 0.271, 0.6357, 0.229, 0.6357, 0.229, 0.6234, 0.271, 0.6234, 0.229, 0.6383, 0.271, 0.6383, 0.271, 0.6422, 0.229, 0.6422, 0.229, 0.6261, 0.271, 0.6261, 0.271, 0.6261, 0.229, 0.6261, 0.271, 0.646, 0.2734, 0.6583, 0.2734, 0.6583, 0.271, 0.646, 0.229, 0.6234, 0.271, 0.6234, 0.271, 0.6234, 0.229, 0.6234, 0.271, 0.6422, 0.271, 0.646, 0.271, 0.646, 0.271, 0.6422, 0.2734, 0.6583, 0.2268, 0.6583, 0.2268, 0.6583, 0.2734, 0.6583, 0.271, 0.6383, 0.271, 0.6422, 0.271, 0.6422, 0.271, 0.6383, 0.229, 0.6422, 0.229, 0.6383, 0.229, 0.6383, 0.229, 0.6422, 0.229, 0.6383, 0.229, 0.6261, 0.229, 0.6261, 0.229, 0.6383, 0.229, 0.646, 0.229, 0.6422, 0.229, 0.6422, 0.229, 0.646, 0.229, 0.6076, 0.271, 0.6076, 0.271, 0.6111, 0.229, 0.6111, 0.271, 0.604, 0.229, 0.604, 0.2268, 0.5917, 0.2734, 0.5917, 0.271, 0.6248, 0.229, 0.6248, 0.229, 0.6126, 0.271, 0.6126, 0.271, 0.6261, 0.229, 0.6261, 0.229, 0.6138, 0.271, 0.6138, 0.271, 0.6234, 0.229, 0.6234, 0.229, 0.6111, 0.271, 0.6111, 0.229, 0.604, 0.271, 0.604, 0.271, 0.6076, 0.229, 0.6076, 0.229, 0.6248, 0.229, 0.6126, 0.229, 0.6126, 0.229, 0.6248, 0.271, 0.6234, 0.229, 0.6234, 0.229, 0.6234, 0.271, 0.6234, 0.229, 0.6111, 0.229, 0.6076, 0.229, 0.6076, 0.229, 0.6111, 0.229, 0.6138, 0.271, 0.6138, 0.271, 0.6138, 0.229, 0.6138, 0.271, 0.6138, 0.271, 0.6261, 0.271, 0.6261, 0.271, 0.6138, 0.271, 0.6248, 0.229, 0.6248, 0.229, 0.6248, 0.271, 0.6248, 0.271, 0.604, 0.271, 0.6076, 0.271, 0.6076, 0.271, 0.604, 0.2268, 0.5917, 0.2734, 0.5917, 0.2734, 0.5917, 0.2268, 0.5917, 0.229, 0.6126, 0.271, 0.6126, 0.271, 0.6126, 0.229, 0.6126, 0.271, 0.6076, 0.271, 0.6111, 0.271, 0.6111, 0.271, 0.6076, 0.229, 0.604, 0.2268, 0.5917, 0.2268, 0.5917, 0.229, 0.604, 0.229, 0.6234, 0.229, 0.6111, 0.229, 0.6111, 0.229, 0.6234])
me_cube.materials.append(mat_material)
me_cube.use_remesh_preserve_volume = False
me_cube.use_remesh_preserve_attributes = False
me_cube.use_mirror_vertex_groups = False
me_cube.update()

# ---- objects
ob_cube = bpy.data.objects.new('Cube', me_cube)
ob_light = bpy.data.objects.new('Light', light_light)
ob_camera = bpy.data.objects.new('Camera', cam_camera)

# ---- transforms, parenting, visibility, modifiers, constraints
ob_cube.location = (0.0, 0.0, 0.0)
ob_cube.scale = (1.0, 2.395, 3.175)
ob_cube.lock_rotations_4d = False
ob_cube.empty_display_type = 'ARROWS'
ob_cube.lineart.crease_threshold = 0.0
ob_light.location = (4.076, 1.005, 5.904)
ob_light.rotation_euler = (0.6503, 0.05522, 1.866)
ob_light.lock_rotations_4d = False
ob_light.empty_display_type = 'ARROWS'
ob_light.color = (0.0, 0.0, 0.0, 0.0)
ob_light.lineart.crease_threshold = 0.0
ob_camera.location = (7.359, -6.926, 4.958)
ob_camera.rotation_euler = (1.109, 0.0, 0.8149)
ob_camera.lock_rotations_4d = False
ob_camera.empty_display_type = 'ARROWS'
ob_camera.color = (0.0, 0.0, 0.0, 0.0)
ob_camera.display_type = 'WIRE'
ob_camera.lineart.crease_threshold = 0.0

# ---- collection membership
col_collection.objects.link(ob_cube)
col_collection.objects.link(ob_light)
col_collection.objects.link(ob_camera)

# ---- scene / render settings (as saved in the file)
scene.camera = ob_camera
scene.frame_start = 1; scene.frame_end = 250; scene.frame_set(1)
scene.render.engine = 'BLENDER_EEVEE_NEXT'
scene.cycles.use_denoising = False
scene.cycles.samples = 128
scene.cycles.sampling_pattern = 'TABULATED_SOBOL'
scene.cycles.use_adaptive_sampling = False
scene.cycles.use_light_tree = False
scene.view_settings.view_transform = 'Filmic'
bpy.context.view_layer.update()
